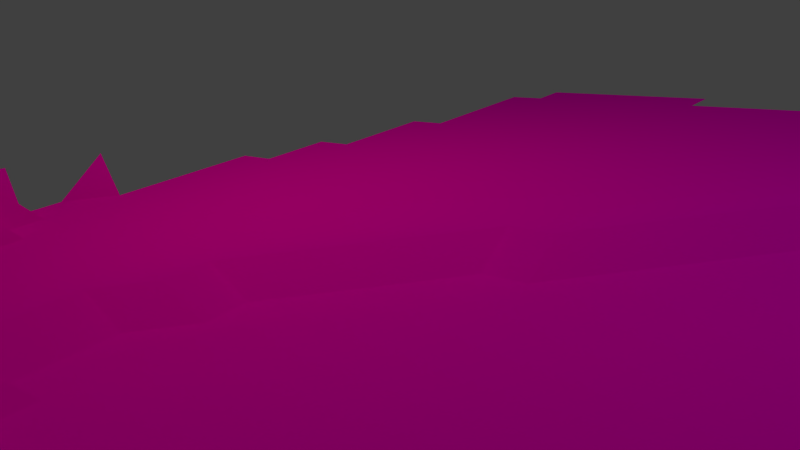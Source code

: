 # Source: cz_-_landscape.blend  (saved by Blender 2.76.0; exported with 4.5.12 LTS)
import bpy
from mathutils import Matrix  # noqa: F401  (used for matrix-valued properties, if any)

bpy.ops.wm.read_factory_settings(use_empty=True)
scene = bpy.context.scene
scene.name = 'Scene'

# ---- collections
col_collection_1 = bpy.data.collections.new('Collection 1'); scene.collection.children.link(col_collection_1)

# ---- images (referenced by path relative to the original .blend; pixels are not part of the script)
import os
ASSET_DIR = os.environ.get("B2B_ASSET_DIR", "")  # directory of the original .blend (textures are referenced by path, not embedded)
HERE = os.path.dirname(os.path.abspath(__file__))  # packed textures are extracted next to this script under _unpacked/

def load_image(name, relpath, width, height, colorspace="sRGB"):
    """Load a texture the original file referenced (path relative to the .blend, or extracted next to this script)."""
    p = next((c for c in (os.path.join(HERE, relpath), os.path.join(ASSET_DIR, relpath)) if relpath and os.path.exists(c)), "")
    if p:
        img = bpy.data.images.load(p, check_existing=True)
        img.name = name
    else:  # same state as the original file: an image datablock whose file is absent (Cycles renders it pink)
        img = bpy.data.images.new(name, width, height)
        img.source = "FILE"
        img.filepath = "//" + (relpath or name)
    img.colorspace_settings.name = colorspace
    return img
img_grass3_cyc_jpg = load_image('grass3_cyc.jpg', 'grass3_cyc.jpg', 1024, 1024, 'sRGB')

# ---- materials (node trees are filled in below, after node groups)
mat_material_001 = bpy.data.materials.new('Material.001')
mat_material_001.alpha_threshold = 0.0
mat_material_001.roughness = 0.5
mat_grass_mat = bpy.data.materials.new('Grass_Mat')
mat_grass_mat.alpha_threshold = 0.0
mat_grass_mat.roughness = 0.5

# ---- material node trees
mat_material_001.use_nodes = True; mat_material_001.node_tree.nodes.clear()
_N = mat_material_001.node_tree.nodes; _L = mat_material_001.node_tree.links
n0 = _N.new('ShaderNodeOutputMaterial'); n0.name = 'Material Output'; n0.location = (300, 300)
n1 = _N.new('ShaderNodeEmission'); n1.name = 'Emission'; n1.location = (10, 300)
n1.inputs[1].default_value = 21.4
n2 = _N.new('ShaderNodeRGB'); n2.name = 'RGB'; n2.location = (-180, 300)
n2.outputs[0].default_value = (0.4819, 0.5, 0.1067, 1.0)
_L.new(n1.outputs[0], n0.inputs[0])
_L.new(n2.outputs[0], n1.inputs[0])
n0.is_active_output = True
mat_grass_mat.use_nodes = True; mat_grass_mat.node_tree.nodes.clear()
_N = mat_grass_mat.node_tree.nodes; _L = mat_grass_mat.node_tree.links
n0 = _N.new('ShaderNodeOutputMaterial'); n0.name = 'Material Output'; n0.location = (300, 300)
n1 = _N.new('ShaderNodeBsdfDiffuse'); n1.name = 'Diffuse BSDF'; n1.location = (10, 300)
n2 = _N.new('ShaderNodeTexImage'); n2.name = 'Image Texture'; n2.location = (-180, 300)
n2.width = 140
n2.image = img_grass3_cyc_jpg
_L.new(n1.outputs[0], n0.inputs[0])
_L.new(n2.outputs[0], n1.inputs[0])
n0.is_active_output = True

# ---- world
world_world = bpy.data.worlds.new('World'); scene.world = world_world
world_world.color = (0.05088, 0.05088, 0.05088)
world_world.use_sun_shadow = False
world_world.sun_shadow_jitter_overblur = 0.0
world_world.cycles.sampling_method = 'MANUAL'
world_world.cycles.sample_map_resolution = 256

# ---- cameras
cam_camera = bpy.data.cameras.new('Camera')
cam_camera.clip_end = 100.0
cam_camera.lens = 35.0
cam_camera.sensor_width = 32.0
cam_camera.sensor_height = 18.0
cam_camera.ortho_scale = 7.314
cam_camera.dof.focus_distance = 0.0

# ---- lights
light_lamp = bpy.data.lights.new('Lamp', 'POINT')
light_lamp.transmission_factor = 0.0
light_lamp.cutoff_distance = 30.0
light_lamp.energy = 100.0
light_lamp.shadow_buffer_clip_start = 1.001
light_lamp.shadow_soft_size = 0.1
light_lamp.shadow_maximum_resolution = 0.006
light_lamp.use_absolute_resolution = True
light_lamp.cycles.use_multiple_importance_sampling = False

# ---- meshes
me_plane_001 = bpy.data.meshes.new('Plane.001')
me_plane_001.from_pydata([(-1.0, -1.0, 0.0), (1.0, -1.0, 0.0), (-1.0, 1.0, 0.0), (1.0, 1.0, 0.0)], [], [(0, 1, 3, 2)])
me_plane_001.materials.append(mat_material_001)
me_plane_001.use_remesh_preserve_volume = False
me_plane_001.use_remesh_preserve_attributes = False
me_plane_001.use_mirror_vertex_groups = False
me_plane_001.update()
me_plane = bpy.data.meshes.new('Plane')
me_plane.from_pydata([(-1.018, -0.9753, 0.5913), (0.9748, -1.022, 0.8374), (-0.02145, -0.9985, 0.7144), (0.9984, -0.02562, 0.6563), (0.0, 0.0, -0.3097), (-1.006, -0.4773, 0.5008), (0.4767, -1.01, 0.7759), (1.01, 0.4725, 0.5657), (-0.5196, -0.9869, 0.6529), (0.9866, -0.5237, 0.7468), (0.0, 0.5, 0.0), (-0.5, 0.0, 0.0), (0.5, -0.5, -0.3097), (-0.5, -0.5, 0.0), (-0.5, 0.5, 0.0), (0.5, 0.5, 0.0), (-1.012, -0.7263, 0.5461), (0.7258, -1.016, 0.8066), (1.016, 0.7215, 0.5204), (-0.2705, -0.9927, 0.6836), (0.9925, -0.2747, 0.7016), (0.0, 0.75, 0.0), (-0.75, 0.0, 0.0), (-1.0, -0.2282, 0.4555), (0.2276, -1.004, 0.7451), (1.004, 0.2234, 0.611), (-0.7687, -0.9811, 0.6221), (0.9807, -0.7727, 0.7921), (0.0, 0.25, 0.0), (-0.01556, -0.7495, 0.6691), (-0.25, 0.0, 0.0), (0.75, 0.0, 0.0), (0.4826, -0.7611, 0.7306), (0.75, -0.5, 0.0), (-0.5, -0.25, 0.0), (-0.5137, -0.7379, 0.6076), (-0.75, -0.5, 0.0), (-0.5, 0.75, 0.0), (-0.5, 0.25, 0.0), (-0.25, 0.5, 0.0), (0.5, 0.75, 0.0), (0.5, 0.25, -0.3097), (0.25, 0.5, 0.0), (0.75, 0.5, 0.0), (0.75, 0.25, 0.0), (0.25, 0.25, 0.0), (0.25, 0.75, 0.0), (-0.25, 0.25, 0.0), (-0.2646, -0.7437, 0.6383), (-0.7628, -0.7321, 0.5768), (-0.75, -0.25, 0.0), (0.7317, -0.7669, 0.7614), (0.25, -0.75, 0.0), (0.75, -0.25, 0.0), (-0.25, -0.25, -0.3097), (-0.25, 0.75, 0.0), (0.75, 0.75, 0.0), (-1.015, -0.8508, 0.5687), (0.8503, -1.019, 0.822), (-0.146, -0.9956, 0.699), (0.9955, -0.1501, 0.6789), (-1.003, -0.3527, 0.4781), (0.3522, -1.007, 0.7605), (1.007, 0.3479, 0.5883), (-0.6441, -0.984, 0.6375), (0.9837, -0.6482, 0.7695), (0.0, 0.375, 0.0), (0.0, -0.625, -0.3097), (-0.375, 0.0, 0.0), (0.625, 0.0, -0.3097), (0.5, -0.625, 0.0), (0.625, -0.5, 0.0), (-0.5, -0.125, 0.0), (-0.5, -0.625, 0.0), (-0.8814, -0.4802, 0.5162), (-0.375, -0.5, -0.3097), (-0.5, 0.375, 0.0), (-0.375, 0.5, 0.0), (0.5, 0.375, 0.0), (0.125, 0.5, 0.0), (0.625, 0.5, 0.0), (-1.009, -0.6018, 0.5234), (0.6012, -1.013, 0.7913), (1.013, 0.597, 0.5431), (-0.3951, -0.9898, 0.6682), (0.9896, -0.3992, 0.7242), (0.0, 0.625, 0.0), (-0.625, 0.0, 0.0), (0.1031, -1.001, 0.7298), (1.001, 0.0989, 0.6336), (-0.8932, -0.9782, 0.6067), (0.9778, -0.8972, 0.8148), (0.0, 0.125, 0.0), (-0.0185, -0.874, 0.6917), (-0.125, 0.0, 0.0), (0.8739, -0.02272, 0.6409), (0.4796, -0.8856, 0.7532), (0.8621, -0.5208, 0.7315), (-0.5, -0.375, 0.0), (-0.5166, -0.8624, 0.6302), (-0.625, -0.5, 0.0), (-0.5, 0.625, 0.0), (-0.5, 0.125, 0.0), (-0.625, 0.5, 0.0), (-0.125, 0.5, 0.0), (0.5, 0.625, 0.0), (0.375, 0.5, 0.0), (0.8856, 0.4754, 0.5503), (0.75, 0.375, 0.0), (0.75, 0.125, 0.0), (0.625, 0.25, 0.0), (0.8798, 0.2263, 0.5956), (0.25, 0.375, 0.0), (0.125, 0.25, 0.0), (0.375, 0.25, -0.3097), (0.25, 0.625, 0.0), (0.125, 0.75, 0.0), (0.375, 0.75, 0.0), (-0.25, 0.375, 0.0), (-0.25, 0.125, 0.0), (-0.375, 0.25, 0.0), (-0.125, 0.25, 0.0), (-0.75, 0.125, 0.0), (-0.625, 0.25, 0.0), (-0.25, -0.625, 0.0), (-0.2676, -0.8682, 0.661), (-0.3892, -0.7408, 0.623), (-0.1401, -0.7466, 0.6537), (-0.75, -0.625, 0.0), (-0.7657, -0.8566, 0.5995), (-0.8873, -0.7292, 0.5614), (-0.6382, -0.735, 0.5922), (-0.75, -0.125, 0.0), (-0.7539, -0.3586, 0.5089), (-0.8755, -0.2311, 0.4709), (-0.625, -0.25, 0.0), (0.75, -0.625, 0.0), (0.7287, -0.8914, 0.784), (0.6071, -0.764, 0.746), (0.8562, -0.7698, 0.7767), (0.25, -0.625, -0.3097), (0.2306, -0.8798, 0.7225), (0.109, -0.7524, 0.6845), (0.375, -0.75, 0.0), (0.75, -0.125, 0.0), (0.75, -0.375, 0.0), (0.625, -0.25, -0.3097), (0.875, -0.25, 0.0), (-0.25, -0.125, 0.0), (-0.375, -0.25, 0.0), (-0.25, 0.625, 0.0), (-0.375, 0.75, 0.0), (-0.125, 0.75, 0.0), (0.75, 0.625, 0.0), (0.625, 0.75, 0.0), (0.875, 0.75, 0.0), (0.875, 0.625, 0.0), (0.625, 0.625, 0.0), (-0.125, 0.625, 0.0), (-0.375, 0.625, 0.0), (-0.375, -0.375, -0.3097), (-0.375, -0.125, 0.0), (0.865, -0.3963, 0.7088), (0.625, -0.375, -0.3097), (0.3551, -0.8827, 0.7379), (0.106, -0.8769, 0.7071), (0.125, -0.625, 0.0), (0.8532, -0.8943, 0.7994), (0.6042, -0.8885, 0.7686), (0.625, -0.625, 0.0), (-0.625, -0.375, 0.0), (-0.8785, -0.3556, 0.4935), (-0.6412, -0.8595, 0.6148), (-0.8903, -0.8537, 0.5841), (-0.8844, -0.6047, 0.5388), (-0.143, -0.8711, 0.6764), (-0.3921, -0.8653, 0.6456), (-0.375, -0.625, 0.0), (-0.625, 0.625, 0.0), (-0.625, 0.125, 0.0), (-0.125, 0.125, 0.0), (-0.375, 0.125, 0.0), (-0.375, 0.375, 0.0), (0.375, 0.625, 0.0), (0.125, 0.625, 0.0), (0.125, 0.125, -0.3097), (0.125, 0.375, 0.0), (0.8768, 0.1018, 0.6183), (0.625, 0.125, -0.3097), (0.625, 0.375, 0.0), (0.875, 0.375, 0.0), (0.375, 0.375, 0.0), (-0.125, 0.375, 0.0), (-0.625, 0.375, 0.0), (-0.125, -0.625, 0.0), (-0.625, -0.625, 0.0), (-0.625, -0.125, 0.0), (0.8591, -0.6453, 0.7541), (0.375, -0.625, 0.0), (0.875, -0.125, 0.0), (-0.125, -0.125, -0.3097), (-1.016, -0.9131, 0.58), (0.9126, -1.02, 0.8297), (-0.08371, -0.9971, 0.7067), (0.9969, -0.08788, 0.6676), (0.0, -0.0625, -0.3097), (0.0625, 0.0, -0.3097), (-1.004, -0.415, 0.4895), (0.4144, -1.009, 0.7682), (1.009, 0.4102, 0.577), (-0.5819, -0.9855, 0.6452), (0.9851, -0.5859, 0.7582), (0.0, 0.4375, 0.0), (0.0, -0.5625, -0.3097), (-0.4375, 0.0, 0.0), (0.5, -0.5625, 0.0), (0.5625, -0.5, 0.0), (-0.5, -0.0625, 0.0), (-0.5, -0.5625, 0.0), (-0.9437, -0.4787, 0.5085), (-0.4375, -0.5, 0.0), (-0.5, 0.4375, 0.0), (-0.4375, 0.5, 0.0), (0.5, 0.4375, 0.0), (0.0625, 0.5, 0.0), (0.5625, 0.5, 0.0), (-1.01, -0.664, 0.5347), (0.6635, -1.015, 0.799), (1.015, 0.6592, 0.5317), (-0.3328, -0.9913, 0.6759), (0.991, -0.3369, 0.7129), (0.0, 0.6875, 0.0), (-0.6875, 0.0, 0.0), (0.1654, -1.003, 0.7374), (1.003, 0.1612, 0.6223), (-0.8309, -0.9797, 0.6144), (0.9793, -0.835, 0.8034), (0.0, 0.1875, 0.0), (-0.01703, -0.8118, 0.6804), (-0.1875, 0.0, 0.0), (0.8125, 0.0, 0.0), (0.4811, -0.8234, 0.7419), (0.8125, -0.5, 0.0), (-0.5, -0.3125, 0.0), (-0.5152, -0.8002, 0.6189), (-0.6875, -0.5, 0.0), (-0.5, 0.6875, 0.0), (-0.5, 0.1875, 0.0), (-0.1875, 0.5, 0.0), (0.5, 0.6875, 0.0), (0.3125, 0.5, 0.0), (0.8125, 0.5, 0.0), (0.75, 0.4375, 0.0), (0.75, 0.1875, 0.0), (0.5625, 0.25, -0.3097), (0.8125, 0.25, 0.0), (0.25, 0.4375, 0.0), (0.25, 0.1875, -0.3097), (0.0625, 0.25, 0.0), (0.3125, 0.25, -0.3097), (0.25, 0.6875, 0.0), (0.0625, 0.75, 0.0), (0.3125, 0.75, 0.0), (-0.25, 0.4375, 0.0), (-0.25, 0.1875, 0.0), (-0.4375, 0.25, 0.0), (-0.1875, 0.25, 0.0), (-0.75, 0.1875, 0.0), (-0.6875, 0.25, 0.0), (-0.25, -0.5625, -0.3097), (-0.2661, -0.806, 0.6497), (-0.4514, -0.7394, 0.6153), (-0.2024, -0.7452, 0.646), (-0.75, -0.5625, 0.0), (-0.7642, -0.7944, 0.5881), (-0.9496, -0.7278, 0.5538), (-0.7005, -0.7336, 0.5845), (-0.75, -0.0625, 0.0), (-0.75, -0.3125, 0.0), (-0.9378, -0.2297, 0.4632), (-0.6875, -0.25, 0.0), (0.75, -0.5625, 0.0), (0.7302, -0.8292, 0.7727), (0.5449, -0.7626, 0.7383), (0.7939, -0.7684, 0.7691), (0.232, -0.8176, 0.7112), (0.04671, -0.751, 0.6768), (0.3125, -0.75, 0.0), (0.75, -0.0625, 0.0), (0.75, -0.3125, 0.0), (0.8125, -0.25, 0.0), (-0.25, -0.0625, 0.0), (-0.4375, -0.25, 0.0), (-0.25, 0.6875, 0.0), (-0.4375, 0.75, 0.0), (-0.1875, 0.75, 0.0), (0.75, 0.6875, 0.0), (0.5625, 0.75, 0.0), (0.8125, 0.75, 0.0), (-1.013, -0.7886, 0.5574), (0.788, -1.017, 0.8143), (1.018, 0.7837, 0.5091), (-0.2082, -0.9942, 0.6913), (0.994, -0.2124, 0.6902), (-0.8074, 0.01645, 0.4333), (-1.002, -0.2905, 0.4668), (0.2899, -1.006, 0.7528), (1.006, 0.2857, 0.5997), (-0.7064, -0.9826, 0.6298), (0.9822, -0.7105, 0.7808), (0.0, 0.3125, 0.0), (0.0, -0.6875, 0.0), (-0.3125, 0.0, 0.0), (0.6875, 0.0, -0.3097), (0.5, -0.6875, 0.0), (0.6875, -0.5, 0.0), (-0.5, -0.1875, 0.0), (-0.5, -0.6875, 0.0), (-0.8191, -0.4816, 0.5239), (-0.3125, -0.5, -0.3097), (-0.5, 0.3125, 0.0), (-0.3125, 0.5, 0.0), (0.5, 0.8125, 0.0), (0.5, 0.3125, 0.0), (0.1875, 0.5, 0.0), (0.6875, 0.5, 0.0), (-1.007, -0.5395, 0.5121), (0.539, -1.012, 0.7836), (1.012, 0.5347, 0.5544), (-0.4573, -0.9884, 0.6606), (0.9881, -0.4614, 0.7355), (0.0, 0.5625, 0.0), (-0.5625, 0.0, 0.0), (0.04082, -1.0, 0.7221), (0.9999, 0.03664, 0.645), (-0.9555, -0.9768, 0.599), (0.9763, -0.9595, 0.8261), (0.0, 0.0625, 0.0), (-0.01997, -0.9363, 0.7031), (-0.0625, 0.0, 0.0), (0.9361, -0.02417, 0.6486), (0.5, -0.4375, -0.3097), (0.4782, -0.9479, 0.7646), (0.4375, -0.5, -0.3097), (0.9244, -0.5222, 0.7391), (-0.5, -0.4375, 0.0), (-0.5181, -0.9247, 0.6415), (-0.5625, -0.5, 0.0), (-0.5, 0.5625, 0.0), (-0.5, 0.0625, 0.0), (-0.5625, 0.5, 0.0), (-0.0625, 0.5, 0.0), (0.5, 0.5625, 0.0), (0.4375, 0.5, 0.0), (0.9479, 0.4739, 0.558), (0.75, 0.3125, 0.0), (0.75, 0.0625, 0.0), (0.6875, 0.25, 0.0), (0.942, 0.2249, 0.6033), (0.25, 0.3125, 0.0), (0.1875, 0.25, 0.0), (0.4375, 0.25, -0.3097), (0.25, 0.5625, 0.0), (0.1875, 0.75, 0.0), (0.4375, 0.75, 0.0), (-0.25, 0.3125, 0.0), (-0.25, 0.0625, 0.0), (-0.3125, 0.25, 0.0), (-0.0625, 0.25, 0.0), (-0.75, 0.0625, 0.0), (-0.5625, 0.25, 0.0), (-0.25, -0.6875, 0.0), (-0.269, -0.9305, 0.6723), (-0.3269, -0.7423, 0.6306), (-0.07782, -0.7481, 0.6614), (-0.75, -0.6875, 0.0), (-0.7672, -0.9189, 0.6108), (-0.825, -0.7307, 0.5691), (-0.576, -0.7365, 0.5999), (-0.75, -0.1875, 0.0), (-0.75, -0.4375, 0.0), (-0.8125, -0.25, 0.0), (-0.5625, -0.25, 0.0), (0.75, -0.6875, 0.0), (0.7272, -0.9537, 0.7953), (0.6694, -0.7655, 0.7537), (0.9185, -0.7713, 0.7844), (0.25, -0.6875, 0.0), (0.2291, -0.9421, 0.7338), (0.1875, -0.75, 0.0), (0.4375, -0.75, 0.0), (0.75, -0.1875, 0.0), (0.75, -0.4375, 0.0), (0.6875, -0.25, -0.3097), (0.9302, -0.2732, 0.6939), (-0.25, -0.1875, -0.3097), (-0.3125, -0.25, -0.3097), (-0.25, 0.8125, 0.0), (-0.25, 0.5625, 0.0), (-0.3125, 0.75, 0.0), (-0.0625, 0.75, 0.0), (0.75, 0.8125, 0.0), (0.75, 0.5625, 0.0), (0.6875, 0.75, 0.0), (0.9538, 0.7229, 0.5127), (0.875, 0.6875, 0.0), (0.8871, 0.5376, 0.539), (0.8125, 0.625, 0.0), (0.9509, 0.5984, 0.5354), (0.625, 0.6875, 0.0), (0.625, 0.5625, 0.0), (0.5625, 0.625, 0.0), (0.6875, 0.625, 0.0), (0.625, 0.8125, 0.0), (-0.125, 0.6875, 0.0), (-0.125, 0.5625, 0.0), (-0.1875, 0.625, 0.0), (-0.0625, 0.625, 0.0), (-0.375, 0.6875, 0.0), (-0.375, 0.5625, 0.0), (-0.4375, 0.625, 0.0), (-0.3125, 0.625, 0.0), (-0.375, 0.8125, 0.0), (-0.375, -0.3125, 0.0), (-0.375, -0.4375, -0.3097), (-0.4375, -0.375, 0.0), (-0.3125, -0.375, -0.3097), (-0.375, -0.0625, 0.0), (-0.375, -0.1875, 0.0), (-0.4375, -0.125, 0.0), (-0.3125, -0.125, 0.0), (0.875, -0.3125, 0.0), (0.8636, -0.4585, 0.7201), (0.8125, -0.375, 0.0), (0.9273, -0.3977, 0.7165), (0.625, -0.3125, -0.3097), (0.625, -0.4375, 0.0), (0.5625, -0.375, -0.3097), (0.6875, -0.375, 0.0), (0.6875, -0.125, -0.3097), (0.3566, -0.8205, 0.7265), (0.3536, -0.945, 0.7492), (0.2928, -0.8813, 0.7302), (0.4174, -0.8842, 0.7456), (0.1075, -0.8147, 0.6958), (0.1046, -0.9392, 0.7184), (0.04377, -0.8755, 0.6994), (0.1683, -0.8784, 0.7148), (0.125, -0.6875, 0.0), (0.0625, -0.625, 0.0), (0.1875, -0.625, -0.3097), (0.8547, -0.8321, 0.7881), (0.8518, -0.9566, 0.8107), (0.791, -0.8929, 0.7917), (0.9155, -0.8958, 0.8071), (0.6057, -0.8263, 0.7573), (0.6027, -0.9508, 0.7799), (0.5419, -0.8871, 0.7609), (0.6664, -0.89, 0.7763), (0.625, -0.5625, 0.0), (0.625, -0.6875, 0.0), (0.5625, -0.625, 0.0), (0.6875, -0.625, 0.0), (-0.625, -0.3125, 0.0), (-0.625, -0.4375, 0.0), (-0.6875, -0.375, 0.0), (-0.5625, -0.375, 0.0), (-0.877, -0.2934, 0.4822), (-0.8799, -0.4179, 0.5048), (-0.9407, -0.3542, 0.4858), (-0.8162, -0.3571, 0.5012), (-0.8741, -0.1689, 0.4596), (-0.8103, -0.1081, 0.4559), (-0.6397, -0.7973, 0.6035), (-0.6427, -0.9218, 0.6262), (-0.7034, -0.8581, 0.6072), (-0.5789, -0.861, 0.6225), (-0.8888, -0.7915, 0.5728), (-0.8917, -0.916, 0.5954), (-0.9525, -0.8523, 0.5764), (-0.828, -0.8552, 0.5918), (-0.8829, -0.5424, 0.5275), (-0.8858, -0.6669, 0.5501), (-0.9466, -0.6032, 0.5311), (-0.8125, -0.625, 0.0), (-0.1416, -0.8089, 0.665), (-0.1445, -0.9334, 0.6877), (-0.2053, -0.8697, 0.6687), (-0.08077, -0.8726, 0.684), (-0.3906, -0.8031, 0.6343), (-0.3936, -0.9276, 0.6569), (-0.4544, -0.8639, 0.6379), (-0.3298, -0.8668, 0.6533), (-0.375, -0.5625, 0.0), (-0.375, -0.6875, 0.0), (-0.4375, -0.625, 0.0), (-0.3125, -0.625, 0.0), (-0.625, 0.5625, 0.0), (-0.5625, 0.625, 0.0), (-0.625, 0.1875, 0.0), (-0.625, 0.0625, 0.0), (-0.6875, 0.125, 0.0), (-0.5625, 0.125, 0.0), (-0.125, 0.1875, 0.0), (-0.125, 0.0625, 0.0), (-0.1875, 0.125, 0.0), (-0.0625, 0.125, 0.0), (-0.375, 0.1875, 0.0), (-0.375, 0.0625, 0.0), (-0.4375, 0.125, 0.0), (-0.3125, 0.125, 0.0), (-0.375, 0.4375, 0.0), (-0.375, 0.3125, 0.0), (-0.4375, 0.375, 0.0), (-0.3125, 0.375, 0.0), (0.375, 0.6875, 0.0), (0.375, 0.5625, 0.0), (0.3125, 0.625, 0.0), (0.4375, 0.625, 0.0), (0.125, 0.6875, 0.0), (0.125, 0.5625, 0.0), (0.0625, 0.625, 0.0), (0.1875, 0.625, 0.0), (0.125, 0.1875, 0.0), (0.125, 0.0625, -0.3097), (0.0625, 0.125, 0.0), (0.1875, 0.125, -0.3097), (0.125, 0.4375, 0.0), (0.125, 0.3125, 0.0), (0.0625, 0.375, 0.0), (0.1875, 0.375, 0.0), (0.8783, 0.1641, 0.6069), (0.8753, 0.03954, 0.6296), (0.8125, 0.125, 0.0), (0.9391, 0.1004, 0.6259), (0.625, 0.1875, 0.0), (0.625, 0.0625, -0.3097), (0.5625, 0.125, -0.3097), (0.6875, 0.125, 0.0), (0.625, 0.4375, 0.0), (0.625, 0.3125, 0.0), (0.5625, 0.375, 0.0), (0.6875, 0.375, 0.0), (0.8842, 0.4131, 0.5616), (0.875, 0.3125, 0.0), (0.8125, 0.375, 0.0), (0.945, 0.3494, 0.5807), (0.375, 0.4375, 0.0), (0.375, 0.3125, 0.0), (0.3125, 0.375, 0.0), (0.4375, 0.375, 0.0), (-0.125, 0.4375, 0.0), (-0.125, 0.3125, 0.0), (-0.1875, 0.375, 0.0), (-0.0625, 0.375, 0.0), (-0.625, 0.4375, 0.0), (-0.625, 0.3125, 0.0), (-0.6875, 0.375, 0.0), (-0.5625, 0.375, 0.0), (-0.125, -0.5625, -0.3097), (-0.125, -0.6875, 0.0), (-0.1875, -0.625, 0.0), (-0.0625, -0.625, 0.0), (-0.625, -0.5625, 0.0), (-0.625, -0.6875, 0.0), (-0.6875, -0.625, 0.0), (-0.5625, -0.625, 0.0), (-0.625, -0.0625, 0.0), (-0.625, -0.1875, 0.0), (-0.6875, -0.125, 0.0), (-0.5625, -0.125, 0.0), (0.8606, -0.583, 0.7428), (0.8577, -0.7076, 0.7654), (0.8125, -0.625, 0.0), (0.9214, -0.6468, 0.7618), (0.375, -0.5625, -0.3097), (0.375, -0.6875, 0.0), (0.3125, -0.625, -0.3097), (0.4375, -0.625, 0.0), (0.875, -0.0625, 0.0), (0.875, -0.1875, 0.0), (0.8125, -0.125, 0.0), (0.9332, -0.1487, 0.6712), (-0.125, -0.0625, -0.3097), (-0.1875, -0.125, -0.3097), (0.875, 0.8125, 0.0), (0.9553, 0.7852, 0.5014), (0.8125, 0.8125, 0.0), (-0.1875, -0.1875, -0.3097), (-0.1875, -0.0625, 0.0), (0.9317, -0.2109, 0.6825), (0.8125, -0.1875, 0.0), (0.8125, -0.0625, 0.0), (0.4375, -0.6875, 0.0), (0.3125, -0.6875, 0.0), (0.9199, -0.709, 0.7731), (0.8125, -0.6875, 0.0), (0.8125, -0.5625, 0.0), (-0.5625, -0.1875, 0.0), (-0.6875, -0.1875, 0.0), (-0.6875, -0.0625, 0.0), (-0.5625, -0.6875, 0.0), (-0.6875, -0.6875, 0.0), (-0.6875, -0.5625, 0.0), (-0.0625, -0.6875, 0.0), (-0.1875, -0.6875, 0.0), (-0.1875, -0.5625, -0.3097), (-0.5625, 0.3125, 0.0), (-0.6875, 0.3125, 0.0), (-0.0625, 0.3125, 0.0), (-0.1875, 0.3125, 0.0), (-0.1875, 0.4375, 0.0), (0.4375, 0.8125, 0.0), (0.4375, 0.3125, 0.0), (0.3125, 0.3125, 0.0), (0.3125, 0.4375, 0.0), (0.9435, 0.2871, 0.592), (0.8125, 0.3125, 0.0), (0.8125, 0.4375, 0.0), (0.6875, 0.3125, 0.0), (0.5625, 0.3125, 0.0), (0.5625, 0.4375, 0.0), (0.6875, 0.0625, 0.0), (0.5625, 0.1875, -0.3097), (0.9376, 0.03809, 0.6373), (0.8125, 0.0625, 0.0), (0.8125, 0.1875, 0.0), (0.1875, 0.3125, 0.0), (0.0625, 0.3125, 0.0), (0.0625, 0.4375, 0.0), (0.0625, 0.0625, -0.3097), (0.0625, 0.1875, 0.0), (0.1875, 0.5625, 0.0), (0.0625, 0.5625, 0.0), (0.0625, 0.6875, 0.0), (0.4375, 0.5625, 0.0), (0.3125, 0.5625, 0.0), (0.3125, 0.6875, 0.0), (-0.3125, 0.3125, 0.0), (-0.4375, 0.3125, 0.0), (-0.4375, 0.4375, 0.0), (-0.3125, 0.0625, 0.0), (-0.4375, 0.0625, 0.0), (-0.4375, 0.1875, 0.0), (-0.0625, 0.0625, 0.0), (-0.1875, 0.0625, 0.0), (-0.1875, 0.1875, 0.0), (-0.8059, 0.07871, 0.422), (-0.5625, 0.0625, 0.0), (-0.6875, 0.0625, 0.0), (-0.6875, 0.1875, 0.0), (-0.5625, 0.5625, 0.0), (-0.3125, -0.6875, 0.0), (-0.4375, -0.6875, 0.0), (-0.4375, -0.5625, 0.0), (-0.3313, -0.929, 0.6646), (-0.4558, -0.9261, 0.6492), (-0.4529, -0.8016, 0.6266), (-0.08224, -0.9348, 0.6954), (-0.2068, -0.9319, 0.68), (-0.2038, -0.8074, 0.6573), (-0.8125, -0.6875, 0.0), (-0.9481, -0.6655, 0.5424), (-0.9452, -0.541, 0.5198), (-0.8295, -0.9174, 0.6031), (-0.954, -0.9145, 0.5877), (-0.951, -0.79, 0.5651), (-0.5804, -0.9232, 0.6339), (-0.7049, -0.9203, 0.6185), (-0.702, -0.7958, 0.5958), (-0.8125, -0.1875, 0.0), (-0.8177, -0.4194, 0.5125), (-0.9422, -0.4165, 0.4972), (-0.9393, -0.2919, 0.4745), (-0.5625, -0.4375, 0.0), (-0.6875, -0.4375, 0.0), (-0.6875, -0.3125, 0.0), (0.6875, -0.6875, 0.0), (0.5625, -0.6875, 0.0), (0.5625, -0.5625, 0.0), (0.665, -0.9522, 0.7876), (0.5404, -0.9493, 0.7723), (0.5434, -0.8248, 0.7496), (0.914, -0.958, 0.8184), (0.7895, -0.9551, 0.803), (0.7925, -0.8306, 0.7804), (0.1875, -0.6875, 0.0), (0.0625, -0.6875, 0.0), (0.0625, -0.5625, -0.3097), (0.1668, -0.9406, 0.7261), (0.04229, -0.9377, 0.7107), (0.04524, -0.8132, 0.6881), (0.4159, -0.9464, 0.7569), (0.2914, -0.9435, 0.7415), (0.2943, -0.819, 0.7189), (0.6875, -0.1875, -0.3097), (0.6875, -0.4375, 0.0), (0.5625, -0.4375, -0.3097), (0.9258, -0.46, 0.7278), (0.8125, -0.4375, 0.0), (0.8125, -0.3125, 0.0), (-0.3125, -0.1875, 0.0), (-0.4375, -0.1875, 0.0), (-0.4375, -0.0625, 0.0), (-0.4375, -0.4375, 0.0), (-0.4375, -0.3125, 0.0), (-0.3125, 0.8125, 0.0), (-0.4375, 0.8125, 0.0), (-0.3125, 0.5625, 0.0), (-0.4375, 0.5625, 0.0), (-0.4375, 0.6875, 0.0), (-0.0625, 0.5625, 0.0), (-0.1875, 0.5625, 0.0), (-0.1875, 0.6875, 0.0), (0.6875, 0.8125, 0.0), (0.5625, 0.8125, 0.0), (0.6875, 0.5625, 0.0), (0.5625, 0.5625, 0.0), (0.5625, 0.6875, 0.0), (0.9494, 0.5362, 0.5467), (0.8125, 0.5625, 0.0), (0.8125, 0.6875, 0.0), (0.9523, 0.6607, 0.5241), (0.6875, 0.6875, 0.0), (-0.0625, 0.6875, 0.0), (-0.3125, 0.6875, 0.0), (-0.3125, -0.3125, -0.3097), (-0.3125, -0.0625, 0.0), (0.9288, -0.3355, 0.7052), (0.6875, -0.3125, 0.0), (0.6875, -0.0625, -0.3097), (0.4188, -0.8219, 0.7342), (0.1698, -0.8161, 0.7035), (0.917, -0.8335, 0.7957), (0.6679, -0.8277, 0.765), (0.6875, -0.5625, 0.0), (-0.5625, -0.3125, 0.0), (-0.8147, -0.2948, 0.4899), (-0.8088, -0.04581, 0.4446), (-0.5774, -0.7987, 0.6112), (-0.8265, -0.7929, 0.5805), (-0.8125, -0.5625, 0.0), (-0.0793, -0.8103, 0.6727), (-0.3284, -0.8045, 0.642), (-0.3125, -0.5625, -0.3097), (-0.5625, 0.6875, 0.0), (-0.5625, 0.1875, 0.0), (-0.0625, 0.1875, 0.0), (-0.3125, 0.1875, 0.0), (-0.3125, 0.4375, 0.0), (0.4375, 0.6875, 0.0), (0.1875, 0.6875, 0.0), (0.1875, 0.1875, -0.3097), (0.1875, 0.4375, 0.0), (0.9405, 0.1626, 0.6146), (0.6875, 0.1875, 0.0), (0.6875, 0.4375, 0.0), (0.9464, 0.4116, 0.5693), (0.4375, 0.4375, 0.0), (-0.0625, 0.4375, 0.0), (-0.5625, 0.4375, 0.0), (-0.0625, -0.5625, -0.3097), (-0.5625, -0.5625, 0.0), (-0.5625, -0.0625, 0.0), (0.9229, -0.5845, 0.7505), (0.4375, -0.5625, -0.3097), (0.9347, -0.08642, 0.6599), (-0.0625, -0.0625, -0.3097)], [(231, 21), (260, 46), (350, 103), (414, 152), (498, 178), (519, 116), (18, 301), (22, 304), (23, 305), (40, 322), (55, 397), (56, 401), (154, 413), (151, 422), (193, 557), (155, 585), (404, 586), (298, 587), (556, 608), (364, 612), (634, 261), (637, 262), (369, 647), (650, 267), (651, 497), (670, 471), (673, 279), (399, 706), (294, 707), (403, 714), (297, 715), (724, 400), (277, 738), (751, 363)], [(767, 205, 4, 339), (766, 204, 3, 340), (765, 215, 12, 343), (764, 211, 9, 344), (763, 217, 11, 332), (762, 218, 13, 347), (760, 221, 14, 350), (759, 212, 10, 351), (758, 223, 15, 353), (757, 209, 7, 354), (756, 252, 43, 325), (755, 253, 44, 357), (754, 234, 25, 358), (753, 256, 42, 324), (752, 257, 45, 360), (750, 249, 40, 364), (749, 263, 39, 321), (748, 264, 47, 367), (747, 237, 28, 368), (746, 247, 38, 370), (743, 270, 48, 373), (742, 238, 29, 374), (741, 273, 36, 318), (740, 274, 49, 377), (739, 244, 35, 378), (737, 278, 50, 381), (736, 243, 34, 382), (735, 281, 33, 315), (734, 282, 51, 385), (733, 236, 27, 386), (732, 285, 52, 389), (731, 241, 32, 390), (730, 288, 31, 313), (729, 289, 53, 393), (728, 230, 20, 394), (727, 291, 30, 312), (725, 293, 55, 399), (723, 296, 56, 403), (722, 228, 18, 404), (721, 405, 155, 298), (720, 406, 156, 407), (719, 328, 83, 408), (718, 409, 154, 297), (717, 410, 157, 411), (716, 402, 153, 412), (712, 415, 158, 416), (711, 331, 86, 417), (710, 418, 151, 294), (709, 419, 159, 420), (708, 398, 150, 421), (705, 423, 149, 292), (704, 424, 160, 425), (703, 427, 68, 214), (702, 428, 161, 429), (701, 395, 148, 430), (700, 431, 147, 290), (699, 432, 162, 433), (698, 330, 85, 434), (697, 436, 163, 437), (696, 392, 145, 438), (695, 391, 144, 439), (694, 440, 143, 287), (693, 441, 164, 442), (692, 342, 96, 443), (691, 444, 142, 286), (690, 445, 165, 446), (689, 388, 141, 447), (687, 448, 166, 449), (686, 387, 140, 450), (685, 451, 139, 284), (684, 452, 167, 453), (683, 336, 91, 454), (682, 455, 138, 283), (681, 456, 168, 457), (680, 384, 137, 458), (679, 459, 71, 216), (678, 460, 169, 461), (677, 383, 136, 462), (676, 463, 135, 280), (675, 464, 170, 465), (674, 345, 98, 466), (672, 468, 171, 469), (671, 380, 133, 470), (670, 379, 132, 472), (669, 473, 131, 276), (668, 474, 172, 475), (667, 346, 99, 476), (666, 477, 130, 275), (665, 478, 173, 479), (664, 376, 129, 480), (663, 481, 74, 219), (662, 482, 174, 483), (661, 375, 128, 484), (660, 485, 127, 272), (659, 486, 175, 487), (658, 338, 93, 488), (657, 489, 126, 271), (656, 490, 176, 491), (655, 372, 125, 492), (654, 493, 75, 220), (653, 494, 177, 495), (652, 371, 124, 496), (651, 348, 101, 498), (650, 499, 123, 268), (649, 500, 179, 501), (648, 349, 102, 502), (646, 503, 121, 266), (645, 504, 180, 505), (644, 337, 92, 506), (643, 507, 120, 265), (642, 508, 181, 509), (641, 366, 119, 510), (640, 511, 77, 222), (639, 512, 182, 513), (638, 365, 118, 514), (636, 516, 183, 517), (635, 352, 105, 518), (633, 520, 184, 521), (632, 362, 115, 522), (631, 523, 113, 258), (630, 524, 185, 525), (629, 527, 79, 224), (628, 528, 186, 529), (627, 359, 112, 530), (626, 531, 111, 255), (625, 532, 187, 533), (624, 334, 89, 534), (623, 535, 110, 254), (622, 356, 109, 538), (621, 539, 80, 225), (620, 540, 189, 541), (619, 355, 108, 542), (618, 543, 107, 251), (617, 544, 190, 545), (616, 307, 63, 546), (615, 547, 106, 250), (614, 548, 191, 549), (613, 323, 78, 550), (611, 551, 104, 248), (610, 552, 192, 553), (609, 310, 66, 554), (607, 320, 76, 558), (605, 560, 194, 561), (604, 311, 67, 562), (603, 563, 100, 245), (602, 564, 195, 565), (601, 317, 73, 566), (600, 567, 87, 232), (599, 568, 196, 569), (598, 316, 72, 570), (597, 571, 97, 242), (596, 572, 197, 573), (595, 309, 65, 574), (594, 576, 198, 577), (593, 314, 70, 578), (592, 579, 95, 240), (591, 580, 199, 581), (590, 303, 60, 582), (589, 583, 94, 239), (395, 588, 584, 148), (291, 589, 239, 30), (148, 584, 589, 291), (584, 200, 583, 589), (580, 590, 582, 199), (147, 394, 590, 580), (394, 20, 303, 590), (391, 591, 581, 144), (53, 290, 591, 391), (290, 147, 580, 591), (288, 592, 240, 31), (144, 581, 592, 288), (581, 199, 579, 592), (576, 593, 578, 198), (143, 390, 593, 576), (390, 32, 314, 593), (387, 594, 577, 140), (52, 287, 594, 387), (287, 143, 576, 594), (572, 595, 574, 197), (139, 386, 595, 572), (386, 27, 309, 595), (383, 596, 573, 136), (51, 284, 596, 383), (284, 139, 572, 596), (281, 597, 242, 33), (136, 573, 597, 281), (573, 197, 571, 597), (568, 598, 570, 196), (135, 382, 598, 568), (382, 34, 316, 598), (379, 599, 569, 132), (50, 280, 599, 379), (280, 135, 568, 599), (277, 600, 232, 22), (132, 569, 600, 277), (569, 196, 567, 600), (564, 601, 566, 195), (131, 378, 601, 564), (378, 35, 317, 601), (375, 602, 565, 128), (49, 276, 602, 375), (276, 131, 564, 602), (273, 603, 245, 36), (128, 565, 603, 273), (565, 195, 563, 603), (560, 604, 562, 194), (127, 374, 604, 560), (374, 29, 311, 604), (371, 605, 561, 124), (48, 272, 605, 371), (272, 127, 560, 605), (124, 561, 606, 269), (561, 194, 559, 606), (556, 607, 558, 193), (123, 370, 607, 556), (370, 38, 320, 607), (552, 609, 554, 192), (121, 368, 609, 552), (368, 28, 310, 609), (365, 610, 553, 118), (47, 266, 610, 365), (266, 121, 552, 610), (263, 611, 248, 39), (118, 553, 611, 263), (553, 192, 551, 611), (548, 613, 550, 191), (114, 361, 613, 548), (361, 41, 323, 613), (359, 614, 549, 112), (45, 259, 614, 359), (259, 114, 548, 614), (256, 615, 250, 42), (112, 549, 615, 256), (549, 191, 547, 615), (544, 616, 546, 190), (111, 358, 616, 544), (358, 25, 307, 616), (355, 617, 545, 108), (44, 255, 617, 355), (255, 111, 544, 617), (252, 618, 251, 43), (108, 545, 618, 252), (545, 190, 543, 618), (540, 619, 542, 189), (110, 357, 619, 540), (357, 44, 355, 619), (323, 620, 541, 78), (41, 254, 620, 323), (254, 110, 540, 620), (223, 621, 225, 15), (78, 541, 621, 223), (541, 189, 539, 621), (536, 622, 538, 188), (69, 313, 622, 536), (313, 31, 356, 622), (537, 188, 535, 623), (532, 624, 534, 187), (95, 340, 624, 532), (340, 3, 334, 624), (356, 625, 533, 109), (31, 240, 625, 356), (240, 95, 532, 625), (253, 626, 255, 44), (109, 533, 626, 253), (533, 187, 531, 626), (528, 627, 530, 186), (113, 360, 627, 528), (360, 45, 359, 627), (310, 628, 529, 66), (28, 258, 628, 310), (258, 113, 528, 628), (212, 629, 224, 10), (66, 529, 629, 212), (529, 186, 527, 629), (337, 630, 525, 92), (4, 206, 630, 337), (237, 631, 258, 28), (92, 525, 631, 237), (525, 185, 523, 631), (520, 632, 522, 184), (79, 324, 632, 520), (324, 42, 362, 632), (331, 633, 521, 86), (10, 224, 633, 331), (224, 79, 520, 633), (86, 521, 634, 231), (521, 184, 519, 634), (516, 635, 518, 183), (106, 353, 635, 516), (353, 15, 352, 635), (362, 636, 517, 115), (42, 250, 636, 362), (250, 106, 516, 636), (115, 517, 637, 260), (517, 183, 515, 637), (512, 638, 514, 182), (120, 367, 638, 512), (367, 47, 365, 638), (320, 639, 513, 76), (38, 265, 639, 320), (265, 120, 512, 639), (221, 640, 222, 14), (76, 513, 640, 221), (513, 182, 511, 640), (508, 641, 510, 181), (68, 312, 641, 508), (312, 30, 366, 641), (349, 642, 509, 102), (11, 214, 642, 349), (214, 68, 508, 642), (247, 643, 265, 38), (102, 509, 643, 247), (509, 181, 507, 643), (504, 644, 506, 180), (94, 339, 644, 504), (339, 4, 337, 644), (366, 645, 505, 119), (30, 239, 645, 366), (239, 94, 504, 645), (264, 646, 266, 47), (119, 505, 646, 264), (505, 180, 503, 646), (500, 648, 502, 179), (87, 332, 648, 500), (332, 11, 349, 648), (369, 649, 501, 122), (22, 232, 649, 369), (232, 87, 500, 649), (501, 179, 499, 650), (350, 14, 348, 651), (494, 652, 496, 177), (126, 373, 652, 494), (373, 48, 371, 652), (317, 653, 495, 73), (35, 271, 653, 317), (271, 126, 494, 653), (218, 654, 220, 13), (73, 495, 654, 218), (495, 177, 493, 654), (490, 655, 492, 176), (84, 229, 655, 490), (229, 19, 372, 655), (346, 656, 491, 99), (8, 329, 656, 346), (329, 84, 490, 656), (244, 657, 271, 35), (99, 491, 657, 244), (491, 176, 489, 657), (486, 658, 488, 175), (59, 203, 658, 486), (203, 2, 338, 658), (372, 659, 487, 125), (19, 302, 659, 372), (302, 59, 486, 659), (270, 660, 272, 48), (125, 487, 660, 270), (487, 175, 485, 660), (482, 661, 484, 174), (130, 377, 661, 482), (377, 49, 375, 661), (226, 662, 483, 81), (16, 275, 662, 226), (275, 130, 482, 662), (326, 663, 219, 5), (81, 483, 663, 326), (483, 174, 481, 663), (478, 664, 480, 173), (90, 235, 664, 478), (235, 26, 376, 664), (201, 665, 479, 57), (0, 335, 665, 201), (335, 90, 478, 665), (299, 666, 275, 16), (57, 479, 666, 299), (479, 173, 477, 666), (474, 667, 476, 172), (64, 210, 667, 474), (210, 8, 346, 667), (376, 668, 475, 129), (26, 308, 668, 376), (308, 64, 474, 668), (274, 669, 276, 49), (129, 475, 669, 274), (475, 172, 473, 669), (381, 50, 379, 670), (468, 671, 470, 171), (74, 318, 671, 468), (318, 36, 380, 671), (207, 672, 469, 61), (5, 219, 672, 207), (219, 74, 468, 672), (61, 469, 673, 305), (469, 171, 467, 673), (464, 674, 466, 170), (100, 347, 674, 464), (347, 13, 345, 674), (380, 675, 465, 133), (36, 245, 675, 380), (245, 100, 464, 675), (278, 676, 280, 50), (133, 465, 676, 278), (465, 170, 463, 676), (460, 677, 462, 169), (138, 385, 677, 460), (385, 51, 383, 677), (314, 678, 461, 70), (32, 283, 678, 314), (283, 138, 460, 678), (215, 679, 216, 12), (70, 461, 679, 215), (461, 169, 459, 679), (456, 680, 458, 168), (82, 227, 680, 456), (227, 17, 384, 680), (342, 681, 457, 96), (6, 327, 681, 342), (327, 82, 456, 681), (241, 682, 283, 32), (96, 457, 682, 241), (457, 168, 455, 682), (452, 683, 454, 167), (58, 202, 683, 452), (202, 1, 336, 683), (384, 684, 453, 137), (17, 300, 684, 384), (300, 58, 452, 684), (282, 685, 284, 51), (137, 453, 685, 282), (453, 167, 451, 685), (448, 686, 450, 166), (142, 389, 686, 448), (389, 52, 387, 686), (311, 687, 449, 67), (29, 286, 687, 311), (286, 142, 448, 687), (67, 449, 688, 213), (445, 689, 447, 165), (88, 233, 689, 445), (233, 24, 388, 689), (338, 690, 446, 93), (2, 333, 690, 338), (333, 88, 445, 690), (238, 691, 286, 29), (93, 446, 691, 238), (446, 165, 444, 691), (441, 692, 443, 164), (62, 208, 692, 441), (208, 6, 342, 692), (388, 693, 442, 141), (24, 306, 693, 388), (306, 62, 441, 693), (285, 694, 287, 52), (141, 442, 694, 285), (442, 164, 440, 694), (393, 53, 391, 695), (436, 696, 438, 163), (71, 315, 696, 436), (315, 33, 392, 696), (12, 216, 697, 341), (216, 71, 436, 697), (432, 698, 434, 162), (97, 344, 698, 432), (344, 9, 330, 698), (392, 699, 433, 145), (33, 242, 699, 392), (242, 97, 432, 699), (289, 700, 290, 53), (145, 433, 700, 289), (433, 162, 431, 700), (428, 701, 430, 161), (149, 396, 701, 428), (396, 54, 395, 701), (316, 702, 429, 72), (34, 292, 702, 316), (292, 149, 428, 702), (217, 703, 214, 11), (72, 429, 703, 217), (429, 161, 427, 703), (345, 704, 425, 98), (13, 220, 704, 345), (220, 75, 424, 704), (243, 705, 292, 34), (98, 425, 705, 243), (425, 160, 423, 705), (419, 708, 421, 159), (77, 321, 708, 419), (321, 39, 398, 708), (348, 709, 420, 101), (14, 222, 709, 348), (222, 77, 419, 709), (246, 710, 294, 37), (101, 420, 710, 246), (420, 159, 418, 710), (415, 711, 417, 158), (104, 351, 711, 415), (351, 10, 331, 711), (398, 712, 416, 150), (39, 248, 712, 398), (248, 104, 415, 712), (293, 713, 295, 55), (150, 416, 713, 293), (416, 158, 414, 713), (410, 716, 412, 157), (80, 325, 716, 410), (325, 43, 402, 716), (352, 717, 411, 105), (15, 225, 717, 352), (225, 80, 410, 717), (249, 718, 297, 40), (105, 411, 718, 249), (411, 157, 409, 718), (406, 719, 408, 156), (107, 354, 719, 406), (354, 7, 328, 719), (402, 720, 407, 153), (43, 251, 720, 402), (251, 107, 406, 720), (296, 721, 298, 56), (153, 407, 721, 296), (407, 156, 405, 721), (405, 722, 404, 155), (156, 408, 722, 405), (408, 83, 228, 722), (409, 723, 403, 154), (157, 412, 723, 409), (412, 153, 296, 723), (158, 417, 724, 414), (417, 86, 231, 724), (418, 725, 399, 151), (159, 421, 725, 418), (421, 150, 293, 725), (423, 726, 396, 149), (160, 426, 726, 423), (427, 727, 312, 68), (161, 430, 727, 427), (430, 148, 291, 727), (431, 728, 394, 147), (162, 434, 728, 431), (434, 85, 230, 728), (435, 729, 393, 146), (163, 438, 729, 435), (438, 145, 289, 729), (439, 144, 288, 730), (440, 731, 390, 143), (164, 443, 731, 440), (443, 96, 241, 731), (444, 732, 389, 142), (165, 447, 732, 444), (447, 141, 285, 732), (451, 733, 386, 139), (167, 454, 733, 451), (454, 91, 236, 733), (455, 734, 385, 138), (168, 458, 734, 455), (458, 137, 282, 734), (459, 735, 315, 71), (169, 462, 735, 459), (462, 136, 281, 735), (463, 736, 382, 135), (170, 466, 736, 463), (466, 98, 243, 736), (467, 737, 381, 134), (171, 470, 737, 467), (470, 133, 278, 737), (473, 739, 378, 131), (172, 476, 739, 473), (476, 99, 244, 739), (477, 740, 377, 130), (173, 480, 740, 477), (480, 129, 274, 740), (481, 741, 318, 74), (174, 484, 741, 481), (484, 128, 273, 741), (485, 742, 374, 127), (175, 488, 742, 485), (488, 93, 238, 742), (489, 743, 373, 126), (176, 492, 743, 489), (492, 125, 270, 743), (493, 744, 319, 75), (177, 496, 744, 493), (496, 124, 269, 744), (498, 101, 246, 745), (499, 746, 370, 123), (179, 502, 746, 499), (502, 102, 247, 746), (503, 747, 368, 121), (180, 506, 747, 503), (506, 92, 237, 747), (507, 748, 367, 120), (181, 510, 748, 507), (510, 119, 264, 748), (511, 749, 321, 77), (182, 514, 749, 511), (514, 118, 263, 749), (515, 750, 364, 117), (183, 518, 750, 515), (518, 105, 249, 750), (184, 522, 751, 519), (522, 115, 260, 751), (523, 752, 360, 113), (185, 526, 752, 523), (527, 753, 324, 79), (186, 530, 753, 527), (530, 112, 256, 753), (531, 754, 358, 111), (187, 534, 754, 531), (534, 89, 234, 754), (535, 755, 357, 110), (188, 538, 755, 535), (538, 109, 253, 755), (539, 756, 325, 80), (189, 542, 756, 539), (542, 108, 252, 756), (543, 757, 354, 107), (190, 546, 757, 543), (546, 63, 209, 757), (547, 758, 353, 106), (191, 550, 758, 547), (550, 78, 223, 758), (551, 759, 351, 104), (192, 554, 759, 551), (554, 66, 212, 759), (193, 558, 760, 555), (558, 76, 221, 760), (194, 562, 761, 559), (562, 67, 213, 761), (563, 762, 347, 100), (195, 566, 762, 563), (566, 73, 218, 762), (567, 763, 332, 87), (196, 570, 763, 567), (570, 72, 217, 763), (571, 764, 344, 97), (197, 574, 764, 571), (574, 65, 211, 764), (198, 578, 765, 575), (578, 70, 215, 765), (579, 766, 340, 95), (199, 582, 766, 579), (582, 60, 204, 766), (583, 767, 339, 94), (730, 313, 69, 536, 188, 537, 623, 254, 41, 361, 114, 259, 45, 257, 752, 526, 185, 524, 630, 206, 4, 205, 767, 583, 200, 584, 588, 395, 54, 396, 726, 426, 160, 424, 75, 319, 744, 269, 606, 559, 761, 213, 688, 449, 166, 450, 140, 577, 198, 575, 765, 343, 12, 341, 697, 437, 163, 435, 146, 393, 695, 439)])
me_plane.polygons.foreach_set('use_smooth', [True] * 643)
_uv = me_plane.uv_layers.new(name='UVMap')
_uv.uv.foreach_set('vector', [0.5081, 0.4475, 0.5219, 0.4485, 0.5216, 0.4616, 0.4676, 0.5049, 0.9251, 0.3901, 0.9482, 0.3843, 0.956, 0.4072, 0.9345, 0.4144, 0.6075, 0.3667, 0.65, 0.33, 0.6163, 0.3764, 0.6065, 0.3758, 0.8896, 0.2208, 0.909, 0.2151, 0.9149, 0.2346, 0.8952, 0.2405, 0.3277, 0.4543, 0.3469, 0.4593, 0.3421, 0.4784, 0.3227, 0.4737, 0.3744, 0.3063, 0.3917, 0.3104, 0.3871, 0.3289, 0.3692, 0.3234, 0.2944, 0.6196, 0.3168, 0.6223, 0.3146, 0.6445, 0.2922, 0.6425, 0.4644, 0.6308, 0.4847, 0.6302, 0.4856, 0.6507, 0.4648, 0.6514, 0.6243, 0.6147, 0.6438, 0.6115, 0.6469, 0.6311, 0.6274, 0.6343, 0.9397, 0.59, 0.9655, 0.5896, 0.9643, 0.6172, 0.9385, 0.6147, 0.7035, 0.6037, 0.7235, 0.6021, 0.7249, 0.6214, 0.7053, 0.6232, 0.7001, 0.5242, 0.7192, 0.5232, 0.72, 0.5427, 0.6999, 0.5431, 0.9445, 0.4822, 0.9695, 0.4812, 0.9692, 0.508, 0.9432, 0.5065, 0.5451, 0.6255, 0.5651, 0.6231, 0.5676, 0.6432, 0.5473, 0.6456, 0.5598, 0.4955, 0.5709, 0.4968, 0.5565, 0.5672, 0.5397, 0.5666, 0.6382, 0.6932, 0.6573, 0.6887, 0.662, 0.7073, 0.6432, 0.7128, 0.3814, 0.6283, 0.4024, 0.6296, 0.4015, 0.6508, 0.38, 0.6497, 0.3893, 0.5472, 0.4085, 0.5495, 0.4066, 0.5689, 0.3869, 0.5668, 0.4643, 0.5537, 0.4821, 0.5538, 0.4826, 0.5719, 0.464, 0.5721, 0.3093, 0.5336, 0.3297, 0.5376, 0.326, 0.5581, 0.3052, 0.5543, 0.4531, 0.06795, 0.4744, 0.06736, 0.4744, 0.0886, 0.4535, 0.0893, 0.5376, 0.06899, 0.5578, 0.07102, 0.5546, 0.09088, 0.536, 0.08938, 0.322, 0.2825, 0.3313, 0.2896, 0.3217, 0.3027, 0.2063, 0.2198, 0.2764, 0.08284, 0.3002, 0.08151, 0.3021, 0.1057, 0.2774, 0.11, 0.367, 0.07452, 0.3886, 0.07238, 0.3902, 0.09396, 0.3688, 0.09628, 0.1726, 0.2791, 0.2918, 0.3646, 0.289, 0.3821, 0.2742, 0.378, 0.35, 0.3784, 0.3688, 0.3844, 0.3629, 0.403, 0.3441, 0.3973, 0.6891, 0.3325, 0.7012, 0.3324, 0.7024, 0.3447, 0.6893, 0.3453, 0.7901, 0.119, 0.8109, 0.1245, 0.8041, 0.146, 0.7841, 0.1394, 0.8791, 0.1339, 0.9005, 0.1348, 0.8997, 0.1557, 0.8782, 0.1564, 0.6217, 0.08602, 0.643, 0.08888, 0.5979, 0.281, 0.5856, 0.2777, 0.7058, 0.1036, 0.7294, 0.1063, 0.7274, 0.1257, 0.6373, 0.2884, 0.6467, 0.4478, 0.7127, 0.4494, 0.714, 0.4676, 0.6471, 0.4578, 0.6923, 0.3872, 0.7059, 0.3876, 0.7058, 0.4042, 0.6448, 0.4179, 0.9068, 0.3054, 0.9295, 0.301, 0.9333, 0.3222, 0.9126, 0.3273, 0.4021, 0.4727, 0.4196, 0.4764, 0.4165, 0.494, 0.3984, 0.4907, 0.3767, 0.7158, 0.3993, 0.7167, 0.3987, 0.7396, 0.3756, 0.7387, 0.7109, 0.6782, 0.7275, 0.6762, 0.7292, 0.692, 0.7135, 0.6948, 0.9191, 0.6902, 0.9425, 0.6964, 0.9353, 0.7189, 0.9127, 0.7129, 0.7434, 0.6754, 0.7584, 0.6757, 0.7579, 0.6897, 0.7439, 0.6903, 0.7462, 0.6396, 0.9118, 0.6326, 0.7589, 0.6614, 0.7438, 0.6593, 0.9335, 0.6389, 0.9594, 0.6451, 0.9505, 0.6725, 0.9248, 0.6653, 0.6758, 0.6846, 0.6936, 0.681, 0.6971, 0.6983, 0.6799, 0.7025, 0.6692, 0.6473, 0.6882, 0.6445, 0.6907, 0.6631, 0.6723, 0.6662, 0.7071, 0.6423, 0.7262, 0.6408, 0.7267, 0.6592, 0.7089, 0.6607, 0.4224, 0.6729, 0.4439, 0.673, 0.4442, 0.6947, 0.4221, 0.6948, 0.4654, 0.6726, 0.4867, 0.6717, 0.4879, 0.6932, 0.4661, 0.6942, 0.3318, 0.7129, 0.3542, 0.7145, 0.3527, 0.7373, 0.33, 0.7355, 0.335, 0.6684, 0.357, 0.67, 0.3556, 0.6921, 0.3334, 0.6906, 0.3789, 0.6714, 0.4007, 0.6723, 0.4, 0.6943, 0.3778, 0.6934, 0.3869, 0.3905, 0.4027, 0.397, 0.4002, 0.4134, 0.3812, 0.4087, 0.3998, 0.3527, 0.4665, 0.3729, 0.4651, 0.3813, 0.3949, 0.3708, 0.3657, 0.464, 0.3841, 0.4685, 0.38, 0.4869, 0.3612, 0.4828, 0.3758, 0.427, 0.394, 0.4324, 0.3887, 0.4504, 0.3705, 0.4455, 0.4112, 0.4382, 0.4787, 0.4172, 0.4231, 0.4595, 0.4063, 0.4552, 0.7204, 0.3872, 0.7332, 0.3873, 0.7356, 0.4003, 0.7213, 0.402, 0.7182, 0.356, 0.881, 0.265, 0.8849, 0.2836, 0.7212, 0.3713, 0.9003, 0.2605, 0.9209, 0.2552, 0.926, 0.2773, 0.9042, 0.2813, 0.6256, 0.3868, 0.6755, 0.3584, 0.6343, 0.3967, 0.6251, 0.3967, 0.6896, 0.3589, 0.7038, 0.3581, 0.7052, 0.3728, 0.6898, 0.3744, 0.6457, 0.4271, 0.7085, 0.419, 0.7108, 0.4339, 0.6463, 0.4374, 0.6637, 0.09272, 0.6841, 0.0974, 0.6249, 0.2861, 0.6113, 0.2839, 0.6738, 0.05007, 0.695, 0.05473, 0.6897, 0.07619, 0.6687, 0.07152, 0.7163, 0.05935, 0.7379, 0.06382, 0.7332, 0.08507, 0.7111, 0.08094, 0.578, 0.07406, 0.5983, 0.07857, 0.5915, 0.09638, 0.574, 0.09352, 0.5867, 0.03191, 0.6087, 0.03616, 0.6037, 0.05791, 0.5824, 0.05352, 0.6307, 0.04079, 0.6524, 0.04543, 0.6475, 0.06714, 0.6258, 0.06282, 0.548, 0.2825, 0.5638, 0.2835, 0.5598, 0.2973, 0.5489, 0.2957, 0.58, 0.2911, 0.5945, 0.2946, 0.5795, 0.3517, 0.5702, 0.3494, 0.8332, 0.1295, 0.8565, 0.1325, 0.8543, 0.1568, 0.8284, 0.1549, 0.8417, 0.08532, 0.8628, 0.08831, 0.8595, 0.1099, 0.8377, 0.1069, 0.8839, 0.0907, 0.9048, 0.09279, 0.9024, 0.1138, 0.8812, 0.1121, 0.7498, 0.1097, 0.7699, 0.114, 0.7647, 0.1338, 0.7458, 0.1292, 0.759, 0.06831, 0.7797, 0.07288, 0.7748, 0.09358, 0.7542, 0.08917, 0.8003, 0.0774, 0.8209, 0.08163, 0.8162, 0.1028, 0.7954, 0.09821, 0.6635, 0.3308, 0.6765, 0.3318, 0.676, 0.3449, 0.6628, 0.3441, 0.6669, 0.3036, 0.6796, 0.3065, 0.6776, 0.3191, 0.6646, 0.3173, 0.6911, 0.3092, 0.7011, 0.3115, 0.7005, 0.3214, 0.6895, 0.3206, 0.3105, 0.3673, 0.3307, 0.3725, 0.3252, 0.3918, 0.3063, 0.3865, 0.3281, 0.3255, 0.3449, 0.334, 0.337, 0.3524, 0.3146, 0.3452, 0.3629, 0.3409, 0.3813, 0.3469, 0.3752, 0.3654, 0.3563, 0.3592, 0.1526, 0.2103, 0.1749, 0.2242, 0.1607, 0.2467, 0.1374, 0.2342, 0.1959, 0.2367, 0.3148, 0.315, 0.1961, 0.2657, 0.1815, 0.2574, 0.2693, 0.3912, 0.2834, 0.3985, 0.2738, 0.4181, 0.1298, 0.3668, 0.323, 0.07929, 0.3452, 0.07687, 0.3472, 0.09897, 0.3251, 0.1021, 0.3203, 0.0346, 0.3419, 0.03264, 0.3435, 0.0547, 0.3215, 0.05672, 0.3637, 0.03049, 0.3856, 0.02837, 0.3871, 0.05049, 0.3653, 0.05255, 0.2295, 0.07819, 0.2523, 0.08163, 0.2486, 0.1068, 0.2239, 0.1006, 0.2351, 0.03556, 0.2559, 0.03667, 0.2545, 0.05847, 0.2329, 0.05654, 0.2771, 0.03687, 0.2987, 0.03611, 0.2993, 0.05834, 0.2769, 0.05909, 0.1865, 0.1667, 0.2101, 0.1826, 0.1896, 0.2046, 0.1689, 0.1884, 0.2148, 0.1236, 0.2409, 0.1363, 0.2237, 0.1607, 0.2013, 0.1458, 0.3312, 0.2661, 0.3403, 0.2678, 0.337, 0.2785, 0.3271, 0.2742, 0.4957, 0.0673, 0.5168, 0.06783, 0.5157, 0.08865, 0.4951, 0.08838, 0.4975, 0.02328, 0.52, 0.02415, 0.5183, 0.04636, 0.4965, 0.04563, 0.5424, 0.02584, 0.5646, 0.02842, 0.5611, 0.05019, 0.5399, 0.04784, 0.4101, 0.07052, 0.4316, 0.06902, 0.4325, 0.09045, 0.4114, 0.09201, 0.4077, 0.02644, 0.43, 0.02485, 0.4308, 0.04716, 0.4089, 0.04866, 0.4524, 0.02373, 0.4749, 0.02317, 0.4746, 0.04557, 0.4527, 0.0461, 0.41, 0.3136, 0.4284, 0.3152, 0.4681, 0.3644, 0.4068, 0.334, 0.4144, 0.2776, 0.4316, 0.2789, 0.4303, 0.2971, 0.4125, 0.2953, 0.449, 0.2796, 0.4653, 0.279, 0.4666, 0.2951, 0.4492, 0.2982, 0.2906, 0.665, 0.3129, 0.6667, 0.3112, 0.6889, 0.289, 0.6871, 0.268, 0.5245, 0.2887, 0.5292, 0.2842, 0.55, 0.2633, 0.5453, 0.2778, 0.4836, 0.298, 0.4886, 0.2932, 0.5088, 0.2728, 0.5039, 0.318, 0.4933, 0.3377, 0.4978, 0.3335, 0.5175, 0.3135, 0.5133, 0.4275, 0.5515, 0.446, 0.5529, 0.4451, 0.5716, 0.426, 0.5705, 0.4316, 0.5147, 0.4492, 0.5172, 0.4473, 0.5348, 0.4293, 0.5329, 0.4659, 0.5196, 0.482, 0.5204, 0.4819, 0.5366, 0.4649, 0.5362, 0.3498, 0.5412, 0.3697, 0.5444, 0.3669, 0.5643, 0.3466, 0.5614, 0.3571, 0.5019, 0.3762, 0.5057, 0.3728, 0.5248, 0.3533, 0.5214, 0.395, 0.5091, 0.4135, 0.5121, 0.4108, 0.5306, 0.392, 0.5279, 0.3386, 0.6246, 0.3601, 0.6266, 0.3585, 0.6482, 0.3367, 0.6464, 0.3436, 0.5821, 0.3643, 0.5847, 0.3621, 0.6055, 0.3409, 0.6031, 0.3848, 0.5869, 0.4049, 0.5887, 0.4036, 0.6089, 0.383, 0.6074, 0.5907, 0.6606, 0.6108, 0.6573, 0.6143, 0.6774, 0.5939, 0.681, 0.6306, 0.6539, 0.65, 0.6505, 0.6534, 0.6697, 0.6341, 0.6736, 0.5078, 0.6703, 0.5288, 0.6685, 0.531, 0.6896, 0.5095, 0.6916, 0.5497, 0.6662, 0.5703, 0.6636, 0.5732, 0.6843, 0.5522, 0.6872, 0.4997, 0.553, 0.5172, 0.5513, 0.5198, 0.5692, 0.5011, 0.571, 0.5346, 0.474, 0.5469, 0.4735, 0.5475, 0.4855, 0.4985, 0.5362, 0.5049, 0.6291, 0.5251, 0.6275, 0.5269, 0.6478, 0.5063, 0.6495, 0.5024, 0.5898, 0.5216, 0.5882, 0.5233, 0.6076, 0.5036, 0.6092, 0.5408, 0.5863, 0.5599, 0.5842, 0.5626, 0.6033, 0.5429, 0.6057, 0.7387, 0.5215, 0.9219, 0.4823, 0.9208, 0.5036, 0.7406, 0.5413, 0.7353, 0.4845, 0.9193, 0.4403, 0.9214, 0.461, 0.7368, 0.5028, 0.9401, 0.4361, 0.9628, 0.4306, 0.9673, 0.4554, 0.9433, 0.4587, 0.6276, 0.4929, 0.6834, 0.524, 0.6789, 0.543, 0.6258, 0.5032, 0.7007, 0.4883, 0.7168, 0.4865, 0.718, 0.5042, 0.6993, 0.5051, 0.6634, 0.6083, 0.6835, 0.6057, 0.6858, 0.6254, 0.6663, 0.628, 0.6569, 0.5664, 0.6792, 0.5644, 0.6811, 0.5854, 0.6603, 0.5881, 0.7003, 0.5633, 0.7203, 0.5624, 0.7215, 0.5819, 0.7016, 0.5836, 0.7444, 0.6003, 0.9181, 0.5926, 0.916, 0.612, 0.7449, 0.6199, 0.7391, 0.5619, 0.7549, 0.5627, 0.7564, 0.577, 0.7404, 0.5799, 0.9387, 0.5342, 0.9665, 0.5359, 0.965, 0.5619, 0.937, 0.5607, 0.585, 0.6204, 0.6048, 0.6177, 0.6077, 0.6374, 0.5878, 0.6404, 0.5809, 0.5801, 0.5998, 0.579, 0.6021, 0.5982, 0.5825, 0.6006, 0.6181, 0.5766, 0.6363, 0.5727, 0.6404, 0.5918, 0.6212, 0.5953, 0.4232, 0.6305, 0.4439, 0.6309, 0.4438, 0.6517, 0.4227, 0.6514, 0.4248, 0.59, 0.4445, 0.5908, 0.4441, 0.6106, 0.4239, 0.61, 0.4639, 0.5911, 0.4832, 0.5907, 0.4839, 0.6102, 0.4641, 0.6106, 0.3012, 0.5754, 0.3226, 0.579, 0.3194, 0.6004, 0.2975, 0.5972, 0.4812, 0.2784, 0.4967, 0.2785, 0.496, 0.293, 0.4817, 0.2935, 0.5122, 0.28, 0.5298, 0.2839, 0.5299, 0.3446, 0.5093, 0.2938, 0.3438, 0.2959, 0.3584, 0.3015, 0.3523, 0.3173, 0.3367, 0.3103, 0.3523, 0.2696, 0.3662, 0.2716, 0.363, 0.2864, 0.3491, 0.2826, 0.3814, 0.2737, 0.3975, 0.2758, 0.395, 0.2928, 0.3785, 0.2898, 0.2885, 0.4436, 0.3083, 0.4491, 0.303, 0.4687, 0.2831, 0.4635, 0.3008, 0.4048, 0.3195, 0.4106, 0.3138, 0.4297, 0.2944, 0.4239, 0.3385, 0.4162, 0.3573, 0.4217, 0.3519, 0.4404, 0.333, 0.4351, 0.7127, 0.3309, 0.8701, 0.227, 0.876, 0.2461, 0.7154, 0.3428, 0.7085, 0.3133, 0.8546, 0.1829, 0.8633, 0.2073, 0.7104, 0.3207, 0.8795, 0.1792, 0.9007, 0.1762, 0.904, 0.1959, 0.8839, 0.2008, 0.6081, 0.2983, 0.6234, 0.2994, 0.623, 0.3121, 0.5882, 0.3539, 0.6371, 0.3007, 0.6524, 0.3005, 0.6505, 0.3158, 0.6354, 0.3152, 0.729, 0.4466, 0.7433, 0.4419, 0.9163, 0.4221, 0.734, 0.4653, 0.7234, 0.4167, 0.7379, 0.4144, 0.7404, 0.4286, 0.7259, 0.4315, 0.9172, 0.3477, 0.9376, 0.3426, 0.9425, 0.363, 0.9214, 0.3684, 0.4367, 0.4794, 0.4969, 0.443, 0.453, 0.4995, 0.4344, 0.4969, 0.4787, 0.4172, 0.4897, 0.4191, 0.4876, 0.4303, 0.4231, 0.4595, 0.4196, 0.4764, 0.4367, 0.4794, 0.4344, 0.4969, 0.4165, 0.494, 0.4231, 0.4595, 0.4876, 0.4303, 0.4367, 0.4794, 0.4196, 0.4764, 0.4876, 0.4303, 0.499, 0.4322, 0.4969, 0.443, 0.4367, 0.4794, 0.7379, 0.4144, 0.9172, 0.3477, 0.9214, 0.3684, 0.7404, 0.4286, 0.7356, 0.4003, 0.9126, 0.3273, 0.9172, 0.3477, 0.7379, 0.4144, 0.9126, 0.3273, 0.9333, 0.3222, 0.9376, 0.3426, 0.9172, 0.3477, 0.7085, 0.419, 0.7234, 0.4167, 0.7259, 0.4315, 0.7108, 0.4339, 0.7058, 0.4042, 0.7213, 0.402, 0.7234, 0.4167, 0.7085, 0.419, 0.7213, 0.402, 0.7356, 0.4003, 0.7379, 0.4144, 0.7234, 0.4167, 0.7127, 0.4494, 0.729, 0.4466, 0.734, 0.4653, 0.714, 0.4676, 0.7108, 0.4339, 0.7259, 0.4315, 0.729, 0.4466, 0.7127, 0.4494, 0.7259, 0.4315, 0.7404, 0.4286, 0.7433, 0.4419, 0.729, 0.4466, 0.6234, 0.2994, 0.6371, 0.3007, 0.6354, 0.3152, 0.623, 0.3121, 0.6249, 0.2861, 0.6373, 0.2884, 0.6371, 0.3007, 0.6234, 0.2994, 0.6373, 0.2884, 0.7274, 0.1257, 0.6524, 0.3005, 0.6371, 0.3007, 0.5945, 0.2946, 0.6081, 0.2983, 0.5882, 0.3539, 0.5795, 0.3517, 0.5979, 0.281, 0.6113, 0.2839, 0.6081, 0.2983, 0.5945, 0.2946, 0.6113, 0.2839, 0.6249, 0.2861, 0.6234, 0.2994, 0.6081, 0.2983, 0.8546, 0.1829, 0.8795, 0.1792, 0.8839, 0.2008, 0.8633, 0.2073, 0.8543, 0.1568, 0.8782, 0.1564, 0.8795, 0.1792, 0.8546, 0.1829, 0.8782, 0.1564, 0.8997, 0.1557, 0.9007, 0.1762, 0.8795, 0.1792, 0.7011, 0.3115, 0.7085, 0.3133, 0.7104, 0.3207, 0.7005, 0.3214, 0.8041, 0.146, 0.8284, 0.1549, 0.7085, 0.3133, 0.7011, 0.3115, 0.8284, 0.1549, 0.8543, 0.1568, 0.8546, 0.1829, 0.7085, 0.3133, 0.7012, 0.3324, 0.7127, 0.3309, 0.7154, 0.3428, 0.7024, 0.3447, 0.7005, 0.3214, 0.7104, 0.3207, 0.7127, 0.3309, 0.7012, 0.3324, 0.7104, 0.3207, 0.8633, 0.2073, 0.8701, 0.227, 0.7127, 0.3309, 0.3195, 0.4106, 0.3385, 0.4162, 0.333, 0.4351, 0.3138, 0.4297, 0.3252, 0.3918, 0.3441, 0.3973, 0.3385, 0.4162, 0.3195, 0.4106, 0.3441, 0.3973, 0.3629, 0.403, 0.3573, 0.4217, 0.3385, 0.4162, 0.2834, 0.3985, 0.3008, 0.4048, 0.2944, 0.4239, 0.2738, 0.4181, 0.289, 0.3821, 0.3063, 0.3865, 0.3008, 0.4048, 0.2834, 0.3985, 0.3063, 0.3865, 0.3252, 0.3918, 0.3195, 0.4106, 0.3008, 0.4048, 0.2684, 0.4379, 0.2885, 0.4436, 0.2831, 0.4635, 0.2628, 0.458, 0.2738, 0.4181, 0.2944, 0.4239, 0.2885, 0.4436, 0.2684, 0.4379, 0.2944, 0.4239, 0.3138, 0.4297, 0.3083, 0.4491, 0.2885, 0.4436, 0.3662, 0.2716, 0.3814, 0.2737, 0.3785, 0.2898, 0.363, 0.2864, 0.3472, 0.09897, 0.3688, 0.09628, 0.3814, 0.2737, 0.3662, 0.2716, 0.3688, 0.09628, 0.3902, 0.09396, 0.3975, 0.2758, 0.3814, 0.2737, 0.3403, 0.2678, 0.3523, 0.2696, 0.3491, 0.2826, 0.337, 0.2785, 0.3021, 0.1057, 0.3251, 0.1021, 0.3523, 0.2696, 0.3403, 0.2678, 0.3251, 0.1021, 0.3472, 0.09897, 0.3662, 0.2716, 0.3523, 0.2696, 0.3313, 0.2896, 0.3438, 0.2959, 0.3367, 0.3103, 0.3217, 0.3027, 0.337, 0.2785, 0.3491, 0.2826, 0.3438, 0.2959, 0.3313, 0.2896, 0.3491, 0.2826, 0.363, 0.2864, 0.3584, 0.3015, 0.3438, 0.2959, 0.4967, 0.2785, 0.5122, 0.28, 0.5093, 0.2938, 0.496, 0.293, 0.5157, 0.08865, 0.536, 0.08938, 0.5122, 0.28, 0.4967, 0.2785, 0.536, 0.08938, 0.5546, 0.09088, 0.5298, 0.2839, 0.5122, 0.28, 0.4653, 0.279, 0.4812, 0.2784, 0.4817, 0.2935, 0.4666, 0.2951, 0.4744, 0.0886, 0.4951, 0.08838, 0.4812, 0.2784, 0.4653, 0.279, 0.4951, 0.08838, 0.5157, 0.08865, 0.4967, 0.2785, 0.4812, 0.2784, 0.4666, 0.2951, 0.4817, 0.2935, 0.4948, 0.355, 0.4849, 0.356, 0.4817, 0.2935, 0.496, 0.293, 0.5055, 0.3541, 0.4948, 0.355, 0.2797, 0.5712, 0.3012, 0.5754, 0.2975, 0.5972, 0.275, 0.5932, 0.2842, 0.55, 0.3052, 0.5543, 0.3012, 0.5754, 0.2797, 0.5712, 0.3052, 0.5543, 0.326, 0.5581, 0.3226, 0.579, 0.3012, 0.5754, 0.4445, 0.5908, 0.4639, 0.5911, 0.4641, 0.6106, 0.4441, 0.6106, 0.4451, 0.5716, 0.464, 0.5721, 0.4639, 0.5911, 0.4445, 0.5908, 0.464, 0.5721, 0.4826, 0.5719, 0.4832, 0.5907, 0.4639, 0.5911, 0.4049, 0.5887, 0.4248, 0.59, 0.4239, 0.61, 0.4036, 0.6089, 0.4066, 0.5689, 0.426, 0.5705, 0.4248, 0.59, 0.4049, 0.5887, 0.426, 0.5705, 0.4451, 0.5716, 0.4445, 0.5908, 0.4248, 0.59, 0.4024, 0.6296, 0.4232, 0.6305, 0.4227, 0.6514, 0.4015, 0.6508, 0.4036, 0.6089, 0.4239, 0.61, 0.4232, 0.6305, 0.4024, 0.6296, 0.4239, 0.61, 0.4441, 0.6106, 0.4439, 0.6309, 0.4232, 0.6305, 0.5998, 0.579, 0.6181, 0.5766, 0.6212, 0.5953, 0.6021, 0.5982, 0.5951, 0.5052, 0.606, 0.5045, 0.6181, 0.5766, 0.5998, 0.579, 0.606, 0.5045, 0.6165, 0.5036, 0.6363, 0.5727, 0.6181, 0.5766, 0.5599, 0.5842, 0.5809, 0.5801, 0.5825, 0.6006, 0.5626, 0.6033, 0.5565, 0.5672, 0.585, 0.5054, 0.5809, 0.5801, 0.5599, 0.5842, 0.585, 0.5054, 0.5951, 0.5052, 0.5998, 0.579, 0.5809, 0.5801, 0.5651, 0.6231, 0.585, 0.6204, 0.5878, 0.6404, 0.5676, 0.6432, 0.5626, 0.6033, 0.5825, 0.6006, 0.585, 0.6204, 0.5651, 0.6231, 0.5825, 0.6006, 0.6021, 0.5982, 0.6048, 0.6177, 0.585, 0.6204, 0.7549, 0.5627, 0.9387, 0.5342, 0.937, 0.5607, 0.7564, 0.577, 0.9208, 0.5036, 0.9432, 0.5065, 0.9387, 0.5342, 0.7549, 0.5627, 0.9432, 0.5065, 0.9692, 0.508, 0.9665, 0.5359, 0.9387, 0.5342, 0.7203, 0.5624, 0.7391, 0.5619, 0.7404, 0.5799, 0.7215, 0.5819, 0.72, 0.5427, 0.7406, 0.5413, 0.7391, 0.5619, 0.7203, 0.5624, 0.7406, 0.5413, 0.9208, 0.5036, 0.7549, 0.5627, 0.7391, 0.5619, 0.7235, 0.6021, 0.7444, 0.6003, 0.7449, 0.6199, 0.7249, 0.6214, 0.7215, 0.5819, 0.7404, 0.5799, 0.7444, 0.6003, 0.7235, 0.6021, 0.7404, 0.5799, 0.7564, 0.577, 0.9181, 0.5926, 0.7444, 0.6003, 0.6792, 0.5644, 0.7003, 0.5633, 0.7016, 0.5836, 0.6811, 0.5854, 0.6789, 0.543, 0.6999, 0.5431, 0.7003, 0.5633, 0.6792, 0.5644, 0.6999, 0.5431, 0.72, 0.5427, 0.7203, 0.5624, 0.7003, 0.5633, 0.6363, 0.5727, 0.6569, 0.5664, 0.6603, 0.5881, 0.6404, 0.5918, 0.6165, 0.5036, 0.6258, 0.5032, 0.6569, 0.5664, 0.6363, 0.5727, 0.6258, 0.5032, 0.6789, 0.543, 0.6792, 0.5644, 0.6569, 0.5664, 0.6438, 0.6115, 0.6634, 0.6083, 0.6663, 0.628, 0.6469, 0.6311, 0.6404, 0.5918, 0.6603, 0.5881, 0.6634, 0.6083, 0.6438, 0.6115, 0.6603, 0.5881, 0.6811, 0.5854, 0.6835, 0.6057, 0.6634, 0.6083, 0.6385, 0.4703, 0.7007, 0.4883, 0.6993, 0.5051, 0.6372, 0.4817, 0.6372, 0.4589, 0.6471, 0.4578, 0.7007, 0.4883, 0.6385, 0.4703, 0.6471, 0.4578, 0.714, 0.4676, 0.7168, 0.4865, 0.7007, 0.4883, 0.6271, 0.4818, 0.6372, 0.4817, 0.6834, 0.524, 0.6276, 0.4929, 0.9193, 0.4403, 0.9401, 0.4361, 0.9433, 0.4587, 0.9214, 0.461, 0.9163, 0.4221, 0.9345, 0.4144, 0.9401, 0.4361, 0.9193, 0.4403, 0.9345, 0.4144, 0.956, 0.4072, 0.9628, 0.4306, 0.9401, 0.4361, 0.7168, 0.4865, 0.7353, 0.4845, 0.7368, 0.5028, 0.718, 0.5042, 0.714, 0.4676, 0.734, 0.4653, 0.7353, 0.4845, 0.7168, 0.4865, 0.734, 0.4653, 0.9163, 0.4221, 0.9193, 0.4403, 0.7353, 0.4845, 0.7192, 0.5232, 0.7387, 0.5215, 0.7406, 0.5413, 0.72, 0.5427, 0.718, 0.5042, 0.7368, 0.5028, 0.7387, 0.5215, 0.7192, 0.5232, 0.7368, 0.5028, 0.9214, 0.461, 0.9219, 0.4823, 0.7387, 0.5215, 0.5216, 0.5882, 0.5408, 0.5863, 0.5429, 0.6057, 0.5233, 0.6076, 0.5198, 0.5692, 0.5397, 0.5666, 0.5408, 0.5863, 0.5216, 0.5882, 0.5397, 0.5666, 0.5565, 0.5672, 0.5599, 0.5842, 0.5408, 0.5863, 0.4832, 0.5907, 0.5024, 0.5898, 0.5036, 0.6092, 0.4839, 0.6102, 0.4826, 0.5719, 0.5011, 0.571, 0.5024, 0.5898, 0.4832, 0.5907, 0.5011, 0.571, 0.5198, 0.5692, 0.5216, 0.5882, 0.5024, 0.5898, 0.4847, 0.6302, 0.5049, 0.6291, 0.5063, 0.6495, 0.4856, 0.6507, 0.4839, 0.6102, 0.5036, 0.6092, 0.5049, 0.6291, 0.4847, 0.6302, 0.5036, 0.6092, 0.5233, 0.6076, 0.5251, 0.6275, 0.5049, 0.6291, 0.482, 0.5204, 0.5346, 0.474, 0.4985, 0.5362, 0.4819, 0.5366, 0.5216, 0.4616, 0.5344, 0.4615, 0.5346, 0.474, 0.482, 0.5204, 0.4821, 0.5538, 0.4997, 0.553, 0.5011, 0.571, 0.4826, 0.5719, 0.4819, 0.5366, 0.4985, 0.5362, 0.4997, 0.553, 0.4821, 0.5538, 0.4985, 0.5362, 0.5475, 0.4855, 0.5172, 0.5513, 0.4997, 0.553, 0.5288, 0.6685, 0.5497, 0.6662, 0.5522, 0.6872, 0.531, 0.6896, 0.5269, 0.6478, 0.5473, 0.6456, 0.5497, 0.6662, 0.5288, 0.6685, 0.5473, 0.6456, 0.5676, 0.6432, 0.5703, 0.6636, 0.5497, 0.6662, 0.4867, 0.6717, 0.5078, 0.6703, 0.5095, 0.6916, 0.4879, 0.6932, 0.4856, 0.6507, 0.5063, 0.6495, 0.5078, 0.6703, 0.4867, 0.6717, 0.5063, 0.6495, 0.5269, 0.6478, 0.5288, 0.6685, 0.5078, 0.6703, 0.4879, 0.6932, 0.5095, 0.6916, 0.5114, 0.7135, 0.4893, 0.7152, 0.5095, 0.6916, 0.531, 0.6896, 0.5333, 0.7112, 0.5114, 0.7135, 0.6108, 0.6573, 0.6306, 0.6539, 0.6341, 0.6736, 0.6143, 0.6774, 0.6077, 0.6374, 0.6274, 0.6343, 0.6306, 0.6539, 0.6108, 0.6573, 0.6274, 0.6343, 0.6469, 0.6311, 0.65, 0.6505, 0.6306, 0.6539, 0.5703, 0.6636, 0.5907, 0.6606, 0.5939, 0.681, 0.5732, 0.6843, 0.5676, 0.6432, 0.5878, 0.6404, 0.5907, 0.6606, 0.5703, 0.6636, 0.5878, 0.6404, 0.6077, 0.6374, 0.6108, 0.6573, 0.5907, 0.6606, 0.5732, 0.6843, 0.5939, 0.681, 0.5975, 0.7018, 0.5764, 0.7054, 0.5939, 0.681, 0.6143, 0.6774, 0.6182, 0.6977, 0.5975, 0.7018, 0.3643, 0.5847, 0.3848, 0.5869, 0.383, 0.6074, 0.3621, 0.6055, 0.3669, 0.5643, 0.3869, 0.5668, 0.3848, 0.5869, 0.3643, 0.5847, 0.3869, 0.5668, 0.4066, 0.5689, 0.4049, 0.5887, 0.3848, 0.5869, 0.3226, 0.579, 0.3436, 0.5821, 0.3409, 0.6031, 0.3194, 0.6004, 0.326, 0.5581, 0.3466, 0.5614, 0.3436, 0.5821, 0.3226, 0.579, 0.3466, 0.5614, 0.3669, 0.5643, 0.3643, 0.5847, 0.3436, 0.5821, 0.3168, 0.6223, 0.3386, 0.6246, 0.3367, 0.6464, 0.3146, 0.6445, 0.3194, 0.6004, 0.3409, 0.6031, 0.3386, 0.6246, 0.3168, 0.6223, 0.3409, 0.6031, 0.3621, 0.6055, 0.3601, 0.6266, 0.3386, 0.6246, 0.3762, 0.5057, 0.395, 0.5091, 0.392, 0.5279, 0.3728, 0.5248, 0.38, 0.4869, 0.3984, 0.4907, 0.395, 0.5091, 0.3762, 0.5057, 0.3984, 0.4907, 0.4165, 0.494, 0.4135, 0.5121, 0.395, 0.5091, 0.3377, 0.4978, 0.3571, 0.5019, 0.3533, 0.5214, 0.3335, 0.5175, 0.3421, 0.4784, 0.3612, 0.4828, 0.3571, 0.5019, 0.3377, 0.4978, 0.3612, 0.4828, 0.38, 0.4869, 0.3762, 0.5057, 0.3571, 0.5019, 0.3297, 0.5376, 0.3498, 0.5412, 0.3466, 0.5614, 0.326, 0.5581, 0.3335, 0.5175, 0.3533, 0.5214, 0.3498, 0.5412, 0.3297, 0.5376, 0.3533, 0.5214, 0.3728, 0.5248, 0.3697, 0.5444, 0.3498, 0.5412, 0.4492, 0.5172, 0.4659, 0.5196, 0.4649, 0.5362, 0.4473, 0.5348, 0.453, 0.4995, 0.4676, 0.5049, 0.4659, 0.5196, 0.4492, 0.5172, 0.4676, 0.5049, 0.5216, 0.4616, 0.482, 0.5204, 0.4659, 0.5196, 0.4135, 0.5121, 0.4316, 0.5147, 0.4293, 0.5329, 0.4108, 0.5306, 0.4165, 0.494, 0.4344, 0.4969, 0.4316, 0.5147, 0.4135, 0.5121, 0.4344, 0.4969, 0.453, 0.4995, 0.4492, 0.5172, 0.4316, 0.5147, 0.4085, 0.5495, 0.4275, 0.5515, 0.426, 0.5705, 0.4066, 0.5689, 0.4108, 0.5306, 0.4293, 0.5329, 0.4275, 0.5515, 0.4085, 0.5495, 0.4293, 0.5329, 0.4473, 0.5348, 0.446, 0.5529, 0.4275, 0.5515, 0.298, 0.4886, 0.318, 0.4933, 0.3135, 0.5133, 0.2932, 0.5088, 0.303, 0.4687, 0.3227, 0.4737, 0.318, 0.4933, 0.298, 0.4886, 0.3227, 0.4737, 0.3421, 0.4784, 0.3377, 0.4978, 0.318, 0.4933, 0.2574, 0.4783, 0.2778, 0.4836, 0.2728, 0.5039, 0.2521, 0.4988, 0.2628, 0.458, 0.2831, 0.4635, 0.2778, 0.4836, 0.2574, 0.4783, 0.2831, 0.4635, 0.303, 0.4687, 0.298, 0.4886, 0.2778, 0.4836, 0.2728, 0.5039, 0.2932, 0.5088, 0.2887, 0.5292, 0.268, 0.5245, 0.2922, 0.6425, 0.3146, 0.6445, 0.3129, 0.6667, 0.2906, 0.665, 0.4316, 0.2789, 0.449, 0.2796, 0.4492, 0.2982, 0.4303, 0.2971, 0.4325, 0.09045, 0.4535, 0.0893, 0.449, 0.2796, 0.4316, 0.2789, 0.4535, 0.0893, 0.4744, 0.0886, 0.4653, 0.279, 0.449, 0.2796, 0.3975, 0.2758, 0.4144, 0.2776, 0.4125, 0.2953, 0.395, 0.2928, 0.3902, 0.09396, 0.4114, 0.09201, 0.4144, 0.2776, 0.3975, 0.2758, 0.4114, 0.09201, 0.4325, 0.09045, 0.4316, 0.2789, 0.4144, 0.2776, 0.3917, 0.3104, 0.41, 0.3136, 0.4068, 0.334, 0.3871, 0.3289, 0.395, 0.2928, 0.4125, 0.2953, 0.41, 0.3136, 0.3917, 0.3104, 0.4125, 0.2953, 0.4303, 0.2971, 0.4284, 0.3152, 0.41, 0.3136, 0.43, 0.02485, 0.4524, 0.02373, 0.4527, 0.0461, 0.4308, 0.04716, 0.429, 0.002057, 0.452, 0.0007621, 0.4524, 0.02373, 0.43, 0.02485, 0.452, 0.0007621, 0.4752, 9.879e-05, 0.4749, 0.02317, 0.4524, 0.02373, 0.3856, 0.02837, 0.4077, 0.02644, 0.4089, 0.04866, 0.3871, 0.05049, 0.384, 0.006028, 0.4063, 0.003859, 0.4077, 0.02644, 0.3856, 0.02837, 0.4063, 0.003859, 0.429, 0.002057, 0.43, 0.02485, 0.4077, 0.02644, 0.3886, 0.07238, 0.4101, 0.07052, 0.4114, 0.09201, 0.3902, 0.09396, 0.3871, 0.05049, 0.4089, 0.04866, 0.4101, 0.07052, 0.3886, 0.07238, 0.4089, 0.04866, 0.4308, 0.04716, 0.4316, 0.06902, 0.4101, 0.07052, 0.52, 0.02415, 0.5424, 0.02584, 0.5399, 0.04784, 0.5183, 0.04636, 0.5218, 0.001098, 0.5451, 0.002945, 0.5424, 0.02584, 0.52, 0.02415, 0.5451, 0.002945, 0.5683, 0.005759, 0.5646, 0.02842, 0.5424, 0.02584, 0.4749, 0.02317, 0.4975, 0.02328, 0.4965, 0.04563, 0.4746, 0.04557, 0.4752, 9.879e-05, 0.4985, 0.0001772, 0.4975, 0.02328, 0.4749, 0.02317, 0.4985, 0.0001772, 0.5218, 0.001098, 0.52, 0.02415, 0.4975, 0.02328, 0.4744, 0.06736, 0.4957, 0.0673, 0.4951, 0.08838, 0.4744, 0.0886, 0.4746, 0.04557, 0.4965, 0.04563, 0.4957, 0.0673, 0.4744, 0.06736, 0.4965, 0.04563, 0.5183, 0.04636, 0.5168, 0.06783, 0.4957, 0.0673, 0.2409, 0.1363, 0.3312, 0.2661, 0.3271, 0.2742, 0.2237, 0.1607, 0.2486, 0.1068, 0.2774, 0.11, 0.3312, 0.2661, 0.2409, 0.1363, 0.2774, 0.11, 0.3021, 0.1057, 0.3403, 0.2678, 0.3312, 0.2661, 0.1934, 0.1129, 0.2148, 0.1236, 0.2013, 0.1458, 0.1806, 0.1321, 0.2026, 0.09349, 0.2239, 0.1006, 0.2148, 0.1236, 0.1934, 0.1129, 0.2239, 0.1006, 0.2486, 0.1068, 0.2409, 0.1363, 0.2148, 0.1236, 0.1653, 0.1512, 0.1865, 0.1667, 0.1689, 0.1884, 0.1472, 0.1719, 0.1806, 0.1321, 0.2013, 0.1458, 0.1865, 0.1667, 0.1653, 0.1512, 0.2013, 0.1458, 0.2237, 0.1607, 0.2101, 0.1826, 0.1865, 0.1667, 0.2559, 0.03667, 0.2771, 0.03687, 0.2769, 0.05909, 0.2545, 0.05847, 0.2568, 0.01582, 0.2772, 0.01567, 0.2771, 0.03687, 0.2559, 0.03667, 0.2772, 0.01567, 0.2979, 0.01465, 0.2987, 0.03611, 0.2771, 0.03687, 0.2149, 0.03388, 0.2351, 0.03556, 0.2329, 0.05654, 0.2124, 0.05391, 0.2168, 0.01382, 0.2367, 0.01512, 0.2351, 0.03556, 0.2149, 0.03388, 0.2367, 0.01512, 0.2568, 0.01582, 0.2559, 0.03667, 0.2351, 0.03556, 0.2086, 0.07382, 0.2295, 0.07819, 0.2239, 0.1006, 0.2026, 0.09349, 0.2124, 0.05391, 0.2329, 0.05654, 0.2295, 0.07819, 0.2086, 0.07382, 0.2329, 0.05654, 0.2545, 0.05847, 0.2523, 0.08163, 0.2295, 0.07819, 0.3419, 0.03264, 0.3637, 0.03049, 0.3653, 0.05255, 0.3435, 0.0547, 0.3403, 0.01078, 0.3619, 0.008399, 0.3637, 0.03049, 0.3419, 0.03264, 0.3619, 0.008399, 0.384, 0.006028, 0.3856, 0.02837, 0.3637, 0.03049, 0.2987, 0.03611, 0.3203, 0.0346, 0.3215, 0.05672, 0.2993, 0.05834, 0.2979, 0.01465, 0.3189, 0.01294, 0.3203, 0.0346, 0.2987, 0.03611, 0.3189, 0.01294, 0.3403, 0.01078, 0.3419, 0.03264, 0.3203, 0.0346, 0.3002, 0.08151, 0.323, 0.07929, 0.3251, 0.1021, 0.3021, 0.1057, 0.2993, 0.05834, 0.3215, 0.05672, 0.323, 0.07929, 0.3002, 0.08151, 0.3215, 0.05672, 0.3435, 0.0547, 0.3452, 0.07687, 0.323, 0.07929, 0.2742, 0.378, 0.289, 0.3821, 0.2834, 0.3985, 0.2693, 0.3912, 0.1749, 0.2242, 0.1959, 0.2367, 0.1815, 0.2574, 0.1607, 0.2467, 0.1896, 0.2046, 0.2063, 0.2198, 0.1959, 0.2367, 0.1749, 0.2242, 0.2063, 0.2198, 0.3217, 0.3027, 0.3148, 0.315, 0.1959, 0.2367, 0.1292, 0.1946, 0.1526, 0.2103, 0.1374, 0.2342, 0.1123, 0.2198, 0.1472, 0.1719, 0.1689, 0.1884, 0.1526, 0.2103, 0.1292, 0.1946, 0.1689, 0.1884, 0.1896, 0.2046, 0.1749, 0.2242, 0.1526, 0.2103, 0.1123, 0.2198, 0.1374, 0.2342, 0.1239, 0.2599, 0.09732, 0.2467, 0.1374, 0.2342, 0.1607, 0.2467, 0.1493, 0.2713, 0.1239, 0.2599, 0.3449, 0.334, 0.3629, 0.3409, 0.3563, 0.3592, 0.337, 0.3524, 0.3523, 0.3173, 0.3692, 0.3234, 0.3629, 0.3409, 0.3449, 0.334, 0.3692, 0.3234, 0.3871, 0.3289, 0.3813, 0.3469, 0.3629, 0.3409, 0.3148, 0.315, 0.3281, 0.3255, 0.3146, 0.3452, 0.1961, 0.2657, 0.3217, 0.3027, 0.3367, 0.3103, 0.3281, 0.3255, 0.3148, 0.315, 0.3367, 0.3103, 0.3523, 0.3173, 0.3449, 0.334, 0.3281, 0.3255, 0.2918, 0.3646, 0.3105, 0.3673, 0.3063, 0.3865, 0.289, 0.3821, 0.1961, 0.2657, 0.3146, 0.3452, 0.3105, 0.3673, 0.2918, 0.3646, 0.3146, 0.3452, 0.337, 0.3524, 0.3307, 0.3725, 0.3105, 0.3673, 0.6796, 0.3065, 0.6911, 0.3092, 0.6895, 0.3206, 0.6776, 0.3191, 0.7647, 0.1338, 0.7841, 0.1394, 0.6911, 0.3092, 0.6796, 0.3065, 0.7841, 0.1394, 0.8041, 0.146, 0.7011, 0.3115, 0.6911, 0.3092, 0.6524, 0.3005, 0.6669, 0.3036, 0.6646, 0.3173, 0.6505, 0.3158, 0.7274, 0.1257, 0.7458, 0.1292, 0.6669, 0.3036, 0.6524, 0.3005, 0.7458, 0.1292, 0.7647, 0.1338, 0.6796, 0.3065, 0.6669, 0.3036, 0.65, 0.33, 0.6635, 0.3308, 0.6628, 0.3441, 0.6163, 0.3764, 0.6505, 0.3158, 0.6646, 0.3173, 0.6635, 0.3308, 0.65, 0.33, 0.6646, 0.3173, 0.6776, 0.3191, 0.6765, 0.3318, 0.6635, 0.3308, 0.7797, 0.07288, 0.8003, 0.0774, 0.7954, 0.09821, 0.7748, 0.09358, 0.7848, 0.05223, 0.8051, 0.05688, 0.8003, 0.0774, 0.7797, 0.07288, 0.8051, 0.05688, 0.8252, 0.06103, 0.8209, 0.08163, 0.8003, 0.0774, 0.7379, 0.06382, 0.759, 0.06831, 0.7542, 0.08917, 0.7332, 0.08507, 0.7429, 0.04255, 0.7641, 0.04737, 0.759, 0.06831, 0.7379, 0.06382, 0.7641, 0.04737, 0.7848, 0.05223, 0.7797, 0.07288, 0.759, 0.06831, 0.7294, 0.1063, 0.7498, 0.1097, 0.7458, 0.1292, 0.7274, 0.1257, 0.7332, 0.08507, 0.7542, 0.08917, 0.7498, 0.1097, 0.7294, 0.1063, 0.7542, 0.08917, 0.7748, 0.09358, 0.7699, 0.114, 0.7498, 0.1097, 0.8628, 0.08831, 0.8839, 0.0907, 0.8812, 0.1121, 0.8595, 0.1099, 0.8659, 0.06733, 0.8866, 0.06968, 0.8839, 0.0907, 0.8628, 0.08831, 0.8866, 0.06968, 0.9075, 0.07183, 0.9048, 0.09279, 0.8839, 0.0907, 0.8209, 0.08163, 0.8417, 0.08532, 0.8377, 0.1069, 0.8162, 0.1028, 0.8252, 0.06103, 0.8454, 0.06451, 0.8417, 0.08532, 0.8209, 0.08163, 0.8454, 0.06451, 0.8659, 0.06733, 0.8628, 0.08831, 0.8417, 0.08532, 0.8109, 0.1245, 0.8332, 0.1295, 0.8284, 0.1549, 0.8041, 0.146, 0.8162, 0.1028, 0.8377, 0.1069, 0.8332, 0.1295, 0.8109, 0.1245, 0.8377, 0.1069, 0.8595, 0.1099, 0.8565, 0.1325, 0.8332, 0.1295, 0.5638, 0.2835, 0.58, 0.2911, 0.5702, 0.3494, 0.5598, 0.2973, 0.5915, 0.09638, 0.5856, 0.2777, 0.58, 0.2911, 0.5638, 0.2835, 0.5856, 0.2777, 0.5979, 0.281, 0.5945, 0.2946, 0.58, 0.2911, 0.5298, 0.2839, 0.548, 0.2825, 0.5489, 0.2957, 0.5299, 0.3446, 0.5546, 0.09088, 0.574, 0.09352, 0.548, 0.2825, 0.5298, 0.2839, 0.574, 0.09352, 0.5915, 0.09638, 0.5638, 0.2835, 0.548, 0.2825, 0.5299, 0.3446, 0.5489, 0.2957, 0.5427, 0.3537, 0.5297, 0.3541, 0.6087, 0.03616, 0.6307, 0.04079, 0.6258, 0.06282, 0.6037, 0.05791, 0.6137, 0.01395, 0.6359, 0.01881, 0.6307, 0.04079, 0.6087, 0.03616, 0.6359, 0.01881, 0.6576, 0.02376, 0.6524, 0.04543, 0.6307, 0.04079, 0.5646, 0.02842, 0.5867, 0.03191, 0.5824, 0.05352, 0.5611, 0.05019, 0.5683, 0.005759, 0.5912, 0.009492, 0.5867, 0.03191, 0.5646, 0.02842, 0.5912, 0.009492, 0.6137, 0.01395, 0.6087, 0.03616, 0.5867, 0.03191, 0.5578, 0.07102, 0.578, 0.07406, 0.574, 0.09352, 0.5546, 0.09088, 0.5611, 0.05019, 0.5824, 0.05352, 0.578, 0.07406, 0.5578, 0.07102, 0.5824, 0.05352, 0.6037, 0.05791, 0.5983, 0.07857, 0.578, 0.07406, 0.695, 0.05473, 0.7163, 0.05935, 0.7111, 0.08094, 0.6897, 0.07619, 0.7002, 0.03333, 0.7215, 0.03792, 0.7163, 0.05935, 0.695, 0.05473, 0.7215, 0.03792, 0.7429, 0.04255, 0.7379, 0.06382, 0.7163, 0.05935, 0.6524, 0.04543, 0.6738, 0.05007, 0.6687, 0.07152, 0.6475, 0.06714, 0.6576, 0.02376, 0.679, 0.02862, 0.6738, 0.05007, 0.6524, 0.04543, 0.679, 0.02862, 0.7002, 0.03333, 0.695, 0.05473, 0.6738, 0.05007, 0.643, 0.08888, 0.6637, 0.09272, 0.6113, 0.2839, 0.5979, 0.281, 0.6475, 0.06714, 0.6687, 0.07152, 0.6637, 0.09272, 0.643, 0.08888, 0.6687, 0.07152, 0.6897, 0.07619, 0.6841, 0.0974, 0.6637, 0.09272, 0.6448, 0.4179, 0.7058, 0.4042, 0.7085, 0.419, 0.6457, 0.4271, 0.6755, 0.3584, 0.6896, 0.3589, 0.6898, 0.3744, 0.6343, 0.3967, 0.676, 0.3449, 0.6893, 0.3453, 0.6896, 0.3589, 0.6755, 0.3584, 0.6893, 0.3453, 0.7024, 0.3447, 0.7038, 0.3581, 0.6896, 0.3589, 0.6163, 0.3764, 0.6628, 0.3441, 0.6256, 0.3868, 0.6157, 0.3863, 0.6628, 0.3441, 0.676, 0.3449, 0.6755, 0.3584, 0.6256, 0.3868, 0.881, 0.265, 0.9003, 0.2605, 0.9042, 0.2813, 0.8849, 0.2836, 0.876, 0.2461, 0.8952, 0.2405, 0.9003, 0.2605, 0.881, 0.265, 0.8952, 0.2405, 0.9149, 0.2346, 0.9209, 0.2552, 0.9003, 0.2605, 0.7038, 0.3581, 0.7182, 0.356, 0.7212, 0.3713, 0.7052, 0.3728, 0.7024, 0.3447, 0.7154, 0.3428, 0.7182, 0.356, 0.7038, 0.3581, 0.7154, 0.3428, 0.876, 0.2461, 0.881, 0.265, 0.7182, 0.356, 0.7059, 0.3876, 0.7204, 0.3872, 0.7213, 0.402, 0.7058, 0.4042, 0.7052, 0.3728, 0.7212, 0.3713, 0.7204, 0.3872, 0.7059, 0.3876, 0.7212, 0.3713, 0.8849, 0.2836, 0.7332, 0.3873, 0.7204, 0.3872, 0.394, 0.4324, 0.4112, 0.4382, 0.4063, 0.4552, 0.3887, 0.4504, 0.4002, 0.4134, 0.471, 0.4047, 0.4112, 0.4382, 0.394, 0.4324, 0.471, 0.4047, 0.4808, 0.4064, 0.4787, 0.4172, 0.4112, 0.4382, 0.3573, 0.4217, 0.3758, 0.427, 0.3705, 0.4455, 0.3519, 0.4404, 0.3629, 0.403, 0.3812, 0.4087, 0.3758, 0.427, 0.3573, 0.4217, 0.3812, 0.4087, 0.4002, 0.4134, 0.394, 0.4324, 0.3758, 0.427, 0.3469, 0.4593, 0.3657, 0.464, 0.3612, 0.4828, 0.3421, 0.4784, 0.3519, 0.4404, 0.3705, 0.4455, 0.3657, 0.464, 0.3469, 0.4593, 0.3705, 0.4455, 0.3887, 0.4504, 0.3841, 0.4685, 0.3657, 0.464, 0.3813, 0.3469, 0.3998, 0.3527, 0.3949, 0.3708, 0.3752, 0.3654, 0.3871, 0.3289, 0.4068, 0.334, 0.3998, 0.3527, 0.3813, 0.3469, 0.4068, 0.334, 0.4681, 0.3644, 0.4665, 0.3729, 0.3998, 0.3527, 0.3688, 0.3844, 0.3869, 0.3905, 0.3812, 0.4087, 0.3629, 0.403, 0.3752, 0.3654, 0.3949, 0.3708, 0.3869, 0.3905, 0.3688, 0.3844, 0.3949, 0.3708, 0.4651, 0.3813, 0.4027, 0.397, 0.3869, 0.3905, 0.357, 0.67, 0.3789, 0.6714, 0.3778, 0.6934, 0.3556, 0.6921, 0.3585, 0.6482, 0.38, 0.6497, 0.3789, 0.6714, 0.357, 0.67, 0.38, 0.6497, 0.4015, 0.6508, 0.4007, 0.6723, 0.3789, 0.6714, 0.3129, 0.6667, 0.335, 0.6684, 0.3334, 0.6906, 0.3112, 0.6889, 0.3146, 0.6445, 0.3367, 0.6464, 0.335, 0.6684, 0.3129, 0.6667, 0.3367, 0.6464, 0.3585, 0.6482, 0.357, 0.67, 0.335, 0.6684, 0.3095, 0.7111, 0.3318, 0.7129, 0.33, 0.7355, 0.3076, 0.7334, 0.3112, 0.6889, 0.3334, 0.6906, 0.3318, 0.7129, 0.3095, 0.7111, 0.3334, 0.6906, 0.3556, 0.6921, 0.3542, 0.7145, 0.3318, 0.7129, 0.4439, 0.673, 0.4654, 0.6726, 0.4661, 0.6942, 0.4442, 0.6947, 0.4438, 0.6517, 0.4648, 0.6514, 0.4654, 0.6726, 0.4439, 0.673, 0.4648, 0.6514, 0.4856, 0.6507, 0.4867, 0.6717, 0.4654, 0.6726, 0.4007, 0.6723, 0.4224, 0.6729, 0.4221, 0.6948, 0.4, 0.6943, 0.4015, 0.6508, 0.4227, 0.6514, 0.4224, 0.6729, 0.4007, 0.6723, 0.4227, 0.6514, 0.4438, 0.6517, 0.4439, 0.673, 0.4224, 0.6729, 0.3993, 0.7167, 0.4219, 0.7171, 0.4218, 0.74, 0.3987, 0.7396, 0.4, 0.6943, 0.4221, 0.6948, 0.4219, 0.7171, 0.3993, 0.7167, 0.4221, 0.6948, 0.4442, 0.6947, 0.4445, 0.717, 0.4219, 0.7171, 0.6882, 0.6445, 0.7071, 0.6423, 0.7089, 0.6607, 0.6907, 0.6631, 0.6858, 0.6254, 0.7053, 0.6232, 0.7071, 0.6423, 0.6882, 0.6445, 0.7053, 0.6232, 0.7249, 0.6214, 0.7262, 0.6408, 0.7071, 0.6423, 0.65, 0.6505, 0.6692, 0.6473, 0.6723, 0.6662, 0.6534, 0.6697, 0.6469, 0.6311, 0.6663, 0.628, 0.6692, 0.6473, 0.65, 0.6505, 0.6663, 0.628, 0.6858, 0.6254, 0.6882, 0.6445, 0.6692, 0.6473, 0.6573, 0.6887, 0.6758, 0.6846, 0.6799, 0.7025, 0.662, 0.7073, 0.6534, 0.6697, 0.6723, 0.6662, 0.6758, 0.6846, 0.6573, 0.6887, 0.6723, 0.6662, 0.6907, 0.6631, 0.6936, 0.681, 0.6758, 0.6846, 0.9118, 0.6326, 0.9335, 0.6389, 0.9248, 0.6653, 0.7589, 0.6614, 0.916, 0.612, 0.9385, 0.6147, 0.9335, 0.6389, 0.9118, 0.6326, 0.9385, 0.6147, 0.9643, 0.6172, 0.9594, 0.6451, 0.9335, 0.6389, 0.7262, 0.6408, 0.7462, 0.6396, 0.7438, 0.6593, 0.7267, 0.6592, 0.7249, 0.6214, 0.7449, 0.6199, 0.7462, 0.6396, 0.7262, 0.6408, 0.7449, 0.6199, 0.916, 0.612, 0.9118, 0.6326, 0.7462, 0.6396, 0.7275, 0.6762, 0.7434, 0.6754, 0.7439, 0.6903, 0.7292, 0.692, 0.7267, 0.6592, 0.7438, 0.6593, 0.7434, 0.6754, 0.7275, 0.6762, 0.7438, 0.6593, 0.7589, 0.6614, 0.7584, 0.6757, 0.7434, 0.6754, 0.7584, 0.6757, 0.9191, 0.6902, 0.9127, 0.7129, 0.7579, 0.6897, 0.7589, 0.6614, 0.9248, 0.6653, 0.9191, 0.6902, 0.7584, 0.6757, 0.9248, 0.6653, 0.9505, 0.6725, 0.9425, 0.6964, 0.9191, 0.6902, 0.6936, 0.681, 0.7109, 0.6782, 0.7135, 0.6948, 0.6971, 0.6983, 0.6907, 0.6631, 0.7089, 0.6607, 0.7109, 0.6782, 0.6936, 0.681, 0.7089, 0.6607, 0.7267, 0.6592, 0.7275, 0.6762, 0.7109, 0.6782, 0.4442, 0.6947, 0.4661, 0.6942, 0.4669, 0.7164, 0.4445, 0.717, 0.4661, 0.6942, 0.4879, 0.6932, 0.4893, 0.7152, 0.4669, 0.7164, 0.3542, 0.7145, 0.3767, 0.7158, 0.3756, 0.7387, 0.3527, 0.7373, 0.3556, 0.6921, 0.3778, 0.6934, 0.3767, 0.7158, 0.3542, 0.7145, 0.3778, 0.6934, 0.4, 0.6943, 0.3993, 0.7167, 0.3767, 0.7158, 0.4027, 0.397, 0.471, 0.3945, 0.471, 0.4047, 0.4002, 0.4134, 0.4651, 0.3813, 0.4738, 0.3837, 0.471, 0.3945, 0.4027, 0.397, 0.3841, 0.4685, 0.4021, 0.4727, 0.3984, 0.4907, 0.38, 0.4869, 0.3887, 0.4504, 0.4063, 0.4552, 0.4021, 0.4727, 0.3841, 0.4685, 0.4063, 0.4552, 0.4231, 0.4595, 0.4196, 0.4764, 0.4021, 0.4727, 0.7332, 0.3873, 0.9068, 0.3054, 0.9126, 0.3273, 0.7356, 0.4003, 0.8849, 0.2836, 0.9042, 0.2813, 0.9068, 0.3054, 0.7332, 0.3873, 0.9042, 0.2813, 0.926, 0.2773, 0.9295, 0.301, 0.9068, 0.3054, 0.6361, 0.4062, 0.6923, 0.3872, 0.6448, 0.4179, 0.6354, 0.4173, 0.6343, 0.3967, 0.6898, 0.3744, 0.6923, 0.3872, 0.6361, 0.4062, 0.6898, 0.3744, 0.7052, 0.3728, 0.7059, 0.3876, 0.6923, 0.3872, 0.6463, 0.4374, 0.7108, 0.4339, 0.7127, 0.4494, 0.6467, 0.4478, 0.6841, 0.0974, 0.7058, 0.1036, 0.6373, 0.2884, 0.6249, 0.2861, 0.6897, 0.07619, 0.7111, 0.08094, 0.7058, 0.1036, 0.6841, 0.0974, 0.7111, 0.08094, 0.7332, 0.08507, 0.7294, 0.1063, 0.7058, 0.1036, 0.5983, 0.07857, 0.6217, 0.08602, 0.5856, 0.2777, 0.5915, 0.09638, 0.6037, 0.05791, 0.6258, 0.06282, 0.6217, 0.08602, 0.5983, 0.07857, 0.6258, 0.06282, 0.6475, 0.06714, 0.643, 0.08888, 0.6217, 0.08602, 0.8565, 0.1325, 0.8791, 0.1339, 0.8782, 0.1564, 0.8543, 0.1568, 0.8595, 0.1099, 0.8812, 0.1121, 0.8791, 0.1339, 0.8565, 0.1325, 0.8812, 0.1121, 0.9024, 0.1138, 0.9005, 0.1348, 0.8791, 0.1339, 0.7699, 0.114, 0.7901, 0.119, 0.7841, 0.1394, 0.7647, 0.1338, 0.7748, 0.09358, 0.7954, 0.09821, 0.7901, 0.119, 0.7699, 0.114, 0.7954, 0.09821, 0.8162, 0.1028, 0.8109, 0.1245, 0.7901, 0.119, 0.6765, 0.3318, 0.6891, 0.3325, 0.6893, 0.3453, 0.676, 0.3449, 0.6776, 0.3191, 0.6895, 0.3206, 0.6891, 0.3325, 0.6765, 0.3318, 0.6895, 0.3206, 0.7005, 0.3214, 0.7012, 0.3324, 0.6891, 0.3325, 0.3307, 0.3725, 0.35, 0.3784, 0.3441, 0.3973, 0.3252, 0.3918, 0.337, 0.3524, 0.3563, 0.3592, 0.35, 0.3784, 0.3307, 0.3725, 0.3563, 0.3592, 0.3752, 0.3654, 0.3688, 0.3844, 0.35, 0.3784, 0.1493, 0.2713, 0.1726, 0.2791, 0.2742, 0.378, 0.139, 0.301, 0.1607, 0.2467, 0.1815, 0.2574, 0.1726, 0.2791, 0.1493, 0.2713, 0.1815, 0.2574, 0.1961, 0.2657, 0.2918, 0.3646, 0.1726, 0.2791, 0.3452, 0.07687, 0.367, 0.07452, 0.3688, 0.09628, 0.3472, 0.09897, 0.3435, 0.0547, 0.3653, 0.05255, 0.367, 0.07452, 0.3452, 0.07687, 0.3653, 0.05255, 0.3871, 0.05049, 0.3886, 0.07238, 0.367, 0.07452, 0.2523, 0.08163, 0.2764, 0.08284, 0.2774, 0.11, 0.2486, 0.1068, 0.2545, 0.05847, 0.2769, 0.05909, 0.2764, 0.08284, 0.2523, 0.08163, 0.2769, 0.05909, 0.2993, 0.05834, 0.3002, 0.08151, 0.2764, 0.08284, 0.2101, 0.1826, 0.322, 0.2825, 0.2063, 0.2198, 0.1896, 0.2046, 0.2237, 0.1607, 0.3271, 0.2742, 0.322, 0.2825, 0.2101, 0.1826, 0.3271, 0.2742, 0.337, 0.2785, 0.3313, 0.2896, 0.322, 0.2825, 0.5168, 0.06783, 0.5376, 0.06899, 0.536, 0.08938, 0.5157, 0.08865, 0.5183, 0.04636, 0.5399, 0.04784, 0.5376, 0.06899, 0.5168, 0.06783, 0.5399, 0.04784, 0.5611, 0.05019, 0.5578, 0.07102, 0.5376, 0.06899, 0.4316, 0.06902, 0.4531, 0.06795, 0.4535, 0.0893, 0.4325, 0.09045, 0.4308, 0.04716, 0.4527, 0.0461, 0.4531, 0.06795, 0.4316, 0.06902, 0.4527, 0.0461, 0.4746, 0.04557, 0.4744, 0.06736, 0.4531, 0.06795, 0.4284, 0.3152, 0.476, 0.3571, 0.4763, 0.3654, 0.4681, 0.3644, 0.4303, 0.2971, 0.4492, 0.2982, 0.476, 0.3571, 0.4284, 0.3152, 0.4492, 0.2982, 0.4666, 0.2951, 0.4849, 0.356, 0.476, 0.3571, 0.289, 0.6871, 0.3112, 0.6889, 0.3095, 0.7111, 0.2874, 0.7091, 0.2887, 0.5292, 0.3093, 0.5336, 0.3052, 0.5543, 0.2842, 0.55, 0.2932, 0.5088, 0.3135, 0.5133, 0.3093, 0.5336, 0.2887, 0.5292, 0.3135, 0.5133, 0.3335, 0.5175, 0.3297, 0.5376, 0.3093, 0.5336, 0.446, 0.5529, 0.4643, 0.5537, 0.464, 0.5721, 0.4451, 0.5716, 0.4473, 0.5348, 0.4649, 0.5362, 0.4643, 0.5537, 0.446, 0.5529, 0.4649, 0.5362, 0.4819, 0.5366, 0.4821, 0.5538, 0.4643, 0.5537, 0.3697, 0.5444, 0.3893, 0.5472, 0.3869, 0.5668, 0.3669, 0.5643, 0.3728, 0.5248, 0.392, 0.5279, 0.3893, 0.5472, 0.3697, 0.5444, 0.392, 0.5279, 0.4108, 0.5306, 0.4085, 0.5495, 0.3893, 0.5472, 0.3601, 0.6266, 0.3814, 0.6283, 0.38, 0.6497, 0.3585, 0.6482, 0.3621, 0.6055, 0.383, 0.6074, 0.3814, 0.6283, 0.3601, 0.6266, 0.383, 0.6074, 0.4036, 0.6089, 0.4024, 0.6296, 0.3814, 0.6283, 0.6182, 0.6977, 0.6382, 0.6932, 0.6432, 0.7128, 0.6228, 0.7185, 0.6143, 0.6774, 0.6341, 0.6736, 0.6382, 0.6932, 0.6182, 0.6977, 0.6341, 0.6736, 0.6534, 0.6697, 0.6573, 0.6887, 0.6382, 0.6932, 0.531, 0.6896, 0.5522, 0.6872, 0.555, 0.7085, 0.5333, 0.7112, 0.5522, 0.6872, 0.5732, 0.6843, 0.5764, 0.7054, 0.555, 0.7085, 0.5172, 0.5513, 0.5598, 0.4955, 0.5397, 0.5666, 0.5198, 0.5692, 0.5475, 0.4855, 0.5593, 0.4847, 0.5598, 0.4955, 0.5172, 0.5513, 0.5251, 0.6275, 0.5451, 0.6255, 0.5473, 0.6456, 0.5269, 0.6478, 0.5233, 0.6076, 0.5429, 0.6057, 0.5451, 0.6255, 0.5251, 0.6275, 0.5429, 0.6057, 0.5626, 0.6033, 0.5651, 0.6231, 0.5451, 0.6255, 0.9219, 0.4823, 0.9445, 0.4822, 0.9432, 0.5065, 0.9208, 0.5036, 0.9214, 0.461, 0.9433, 0.4587, 0.9445, 0.4822, 0.9219, 0.4823, 0.9433, 0.4587, 0.9673, 0.4554, 0.9695, 0.4812, 0.9445, 0.4822, 0.6834, 0.524, 0.7001, 0.5242, 0.6999, 0.5431, 0.6789, 0.543, 0.6372, 0.4817, 0.6993, 0.5051, 0.7001, 0.5242, 0.6834, 0.524, 0.6993, 0.5051, 0.718, 0.5042, 0.7192, 0.5232, 0.7001, 0.5242, 0.6835, 0.6057, 0.7035, 0.6037, 0.7053, 0.6232, 0.6858, 0.6254, 0.6811, 0.5854, 0.7016, 0.5836, 0.7035, 0.6037, 0.6835, 0.6057, 0.7016, 0.5836, 0.7215, 0.5819, 0.7235, 0.6021, 0.7035, 0.6037, 0.9181, 0.5926, 0.9397, 0.59, 0.9385, 0.6147, 0.916, 0.612, 0.7564, 0.577, 0.937, 0.5607, 0.9397, 0.59, 0.9181, 0.5926, 0.937, 0.5607, 0.965, 0.5619, 0.9655, 0.5896, 0.9397, 0.59, 0.6048, 0.6177, 0.6243, 0.6147, 0.6274, 0.6343, 0.6077, 0.6374, 0.6021, 0.5982, 0.6212, 0.5953, 0.6243, 0.6147, 0.6048, 0.6177, 0.6212, 0.5953, 0.6404, 0.5918, 0.6438, 0.6115, 0.6243, 0.6147, 0.4439, 0.6309, 0.4644, 0.6308, 0.4648, 0.6514, 0.4438, 0.6517, 0.4441, 0.6106, 0.4641, 0.6106, 0.4644, 0.6308, 0.4439, 0.6309, 0.4641, 0.6106, 0.4839, 0.6102, 0.4847, 0.6302, 0.4644, 0.6308, 0.275, 0.5932, 0.2975, 0.5972, 0.2944, 0.6196, 0.2708, 0.6165, 0.2975, 0.5972, 0.3194, 0.6004, 0.3168, 0.6223, 0.2944, 0.6196, 0.496, 0.293, 0.5093, 0.2938, 0.5174, 0.353, 0.5055, 0.3541, 0.5093, 0.2938, 0.5299, 0.3446, 0.5297, 0.3541, 0.5174, 0.353, 0.3584, 0.3015, 0.3744, 0.3063, 0.3692, 0.3234, 0.3523, 0.3173, 0.363, 0.2864, 0.3785, 0.2898, 0.3744, 0.3063, 0.3584, 0.3015, 0.3785, 0.2898, 0.395, 0.2928, 0.3917, 0.3104, 0.3744, 0.3063, 0.3083, 0.4491, 0.3277, 0.4543, 0.3227, 0.4737, 0.303, 0.4687, 0.3138, 0.4297, 0.333, 0.4351, 0.3277, 0.4543, 0.3083, 0.4491, 0.333, 0.4351, 0.3519, 0.4404, 0.3469, 0.4593, 0.3277, 0.4543, 0.8701, 0.227, 0.8896, 0.2208, 0.8952, 0.2405, 0.876, 0.2461, 0.8633, 0.2073, 0.8839, 0.2008, 0.8896, 0.2208, 0.8701, 0.227, 0.8839, 0.2008, 0.904, 0.1959, 0.909, 0.2151, 0.8896, 0.2208, 0.623, 0.3121, 0.6354, 0.3152, 0.6075, 0.3667, 0.5984, 0.3638, 0.6354, 0.3152, 0.6505, 0.3158, 0.65, 0.33, 0.6075, 0.3667, 0.7433, 0.4419, 0.9251, 0.3901, 0.9345, 0.4144, 0.9163, 0.4221, 0.7404, 0.4286, 0.9214, 0.3684, 0.9251, 0.3901, 0.7433, 0.4419, 0.9214, 0.3684, 0.9425, 0.363, 0.9482, 0.3843, 0.9251, 0.3901, 0.4969, 0.443, 0.5081, 0.4475, 0.4676, 0.5049, 0.453, 0.4995, 0.6467, 0.4478, 0.6471, 0.4578, 0.6372, 0.4589, 0.6385, 0.4703, 0.6372, 0.4817, 0.6271, 0.4818, 0.6276, 0.4929, 0.6258, 0.5032, 0.6165, 0.5036, 0.606, 0.5045, 0.5951, 0.5052, 0.585, 0.5054, 0.5565, 0.5672, 0.5709, 0.4968, 0.5598, 0.4955, 0.5593, 0.4847, 0.5475, 0.4855, 0.5469, 0.4735, 0.5346, 0.474, 0.5344, 0.4615, 0.5216, 0.4616, 0.5219, 0.4485, 0.5081, 0.4475, 0.4969, 0.443, 0.499, 0.4322, 0.4876, 0.4303, 0.4897, 0.4191, 0.4787, 0.4172, 0.4808, 0.4064, 0.471, 0.4047, 0.471, 0.3945, 0.4738, 0.3837, 0.4651, 0.3813, 0.4665, 0.3729, 0.4681, 0.3644, 0.4763, 0.3654, 0.476, 0.3571, 0.4849, 0.356, 0.4948, 0.355, 0.5055, 0.3541, 0.5174, 0.353, 0.5297, 0.3541, 0.5427, 0.3537, 0.5489, 0.2957, 0.5598, 0.2973, 0.5702, 0.3494, 0.5795, 0.3517, 0.5882, 0.3539, 0.623, 0.3121, 0.5984, 0.3638, 0.6075, 0.3667, 0.6065, 0.3758, 0.6163, 0.3764, 0.6157, 0.3863, 0.6256, 0.3868, 0.6251, 0.3967, 0.6343, 0.3967, 0.6361, 0.4062, 0.6354, 0.4173, 0.6448, 0.4179, 0.6457, 0.4271, 0.6463, 0.4374])
me_plane.materials.append(mat_grass_mat)
me_plane.use_remesh_preserve_volume = False
me_plane.use_remesh_preserve_attributes = False
me_plane.use_mirror_vertex_groups = False
me_plane.update()

# ---- objects
ob_plane_001 = bpy.data.objects.new('Plane.001', me_plane_001)
ob_plane = bpy.data.objects.new('Plane', me_plane)
ob_lamp = bpy.data.objects.new('Lamp', light_lamp)
ob_camera = bpy.data.objects.new('Camera', cam_camera)

# ---- transforms, parenting, visibility, modifiers, constraints
ob_plane_001.location = (-4.641, -0.5178, 7.161)
ob_plane_001.rotation_euler = (0.0, -0.4734, 0.0)
ob_plane_001.lineart.crease_threshold = 0.0
ob_plane.location = (0.0, 0.0, 0.0)
ob_plane.scale = (8.0, 8.0, 1.0)
ob_plane.lineart.crease_threshold = 0.0
_vg = ob_plane.vertex_groups.new(name='Grass')
_m = ob_plane.modifiers.new('ParticleSystem 1', 'PARTICLE_SYSTEM')
ob_lamp.location = (4.076, 1.005, 5.904)
ob_lamp.rotation_euler = (0.6503, 0.05522, 1.866)
ob_lamp.lock_rotations_4d = False
ob_lamp.empty_display_type = 'ARROWS'
ob_lamp.color = (0.0, 0.0, 0.0, 0.0)
ob_lamp.hide_viewport = True
ob_lamp.lineart.crease_threshold = 0.0
ob_camera.location = (3.423, -6.508, 2.684)
ob_camera.rotation_euler = (1.251, 0.09359, 0.6968)
ob_camera.lock_rotations_4d = False
ob_camera.empty_display_type = 'ARROWS'
ob_camera.color = (0.0, 0.0, 0.0, 0.0)
ob_camera.display_type = 'WIRE'
ob_camera.lineart.crease_threshold = 0.0

# ---- collection membership
col_collection_1.objects.link(ob_plane_001)
col_collection_1.objects.link(ob_plane)
col_collection_1.objects.link(ob_lamp)
col_collection_1.objects.link(ob_camera)

# ---- scene / render settings (as saved in the file)
scene.camera = ob_camera
scene.frame_start = 1; scene.frame_end = 20; scene.frame_set(7)
scene.render.engine = 'CYCLES'
scene.render.resolution_percentage = 50
scene.render.dither_intensity = 0.0
scene.cycles.use_denoising = False
scene.cycles.samples = 10
scene.cycles.sampling_pattern = 'TABULATED_SOBOL'
scene.cycles.light_sampling_threshold = 0.0
scene.cycles.use_adaptive_sampling = False
scene.cycles.use_light_tree = False
scene.cycles.blur_glossy = 0.0
scene.cycles.pixel_filter_type = 'GAUSSIAN'
scene.cycles.sample_clamp_indirect = 0.0
scene.view_settings.view_transform = 'Standard'
bpy.context.view_layer.update()
